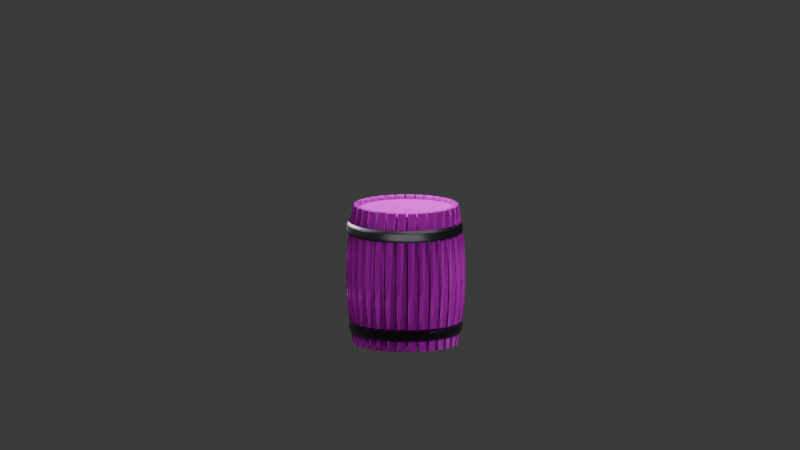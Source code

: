 # Source: Barral.blend  (saved by Blender 4.2.66; exported with 4.5.12 LTS)
import bpy
from mathutils import Matrix  # noqa: F401  (used for matrix-valued properties, if any)

bpy.ops.wm.read_factory_settings(use_empty=True)
scene = bpy.context.scene
scene.name = 'Scene'

# ---- collections
col_collection = bpy.data.collections.new('Collection'); scene.collection.children.link(col_collection)

# ---- images (referenced by path relative to the original .blend; pixels are not part of the script)
import os
ASSET_DIR = os.environ.get("B2B_ASSET_DIR", "")  # directory of the original .blend (textures are referenced by path, not embedded)
HERE = os.path.dirname(os.path.abspath(__file__))  # packed textures are extracted next to this script under _unpacked/

def load_image(name, relpath, width, height, colorspace="sRGB"):
    """Load a texture the original file referenced (path relative to the .blend, or extracted next to this script)."""
    p = next((c for c in (os.path.join(HERE, relpath), os.path.join(ASSET_DIR, relpath)) if relpath and os.path.exists(c)), "")
    if p:
        img = bpy.data.images.load(p, check_existing=True)
        img.name = name
    else:  # same state as the original file: an image datablock whose file is absent (Cycles renders it pink)
        img = bpy.data.images.new(name, width, height)
        img.source = "FILE"
        img.filepath = "//" + (relpath or name)
    img.colorspace_settings.name = colorspace
    return img
img_wood_cabinet_worn_long_disp_16k_png = load_image('wood_cabinet_worn_long_disp_16k.png', 'wood_cabinet_worn_long_disp_4k.png', 1024, 1024, 'Non-Color')
img_wood_cabinet_worn_long_diff_16k_png = load_image('wood_cabinet_worn_long_diff_16k.png', 'wood_cabinet_worn_long_diff_4k.jpg', 1024, 1024, 'sRGB')
img_wood_cabinet_worn_long_rough_16k_png = load_image('wood_cabinet_worn_long_rough_16k.png', 'wood_cabinet_worn_long_rough_4k.exr', 1024, 1024, 'Non-Color')
img_wood_cabinet_worn_long_nor_gl_16k_png = load_image('wood_cabinet_worn_long_nor_gl_16k.png', 'wood_cabinet_worn_long_nor_gl_4k.exr', 1024, 1024, 'Non-Color')
img_rust_coarse_01_disp_16k_png = load_image('rust_coarse_01_disp_16k.png', 'rust_coarse_01_disp_4k.png', 1024, 1024, 'Non-Color')
img_rust_coarse_01_diff_16k_png = load_image('rust_coarse_01_diff_16k.png', 'rust_coarse_01_diff_4k.jpg', 1024, 1024, 'sRGB')
img_rust_coarse_01_rough_16k_png = load_image('rust_coarse_01_rough_16k.png', 'rust_coarse_01_rough_4k.exr', 1024, 1024, 'Non-Color')
img_rust_coarse_01_nor_gl_16k_png = load_image('rust_coarse_01_nor_gl_16k.png', 'rust_coarse_01_nor_gl_4k.exr', 1024, 1024, 'Non-Color')

# ---- materials (node trees are filled in below, after node groups)
mat_wood_cabinet_worn_long = bpy.data.materials.new('wood_cabinet_worn_long')
mat_wood_cabinet_worn_long.displacement_method = 'DISPLACEMENT'
mat_rust_coarse_01 = bpy.data.materials.new('rust_coarse_01')
mat_rust_coarse_01.displacement_method = 'DISPLACEMENT'

# ---- material node trees
mat_wood_cabinet_worn_long.use_nodes = True; mat_wood_cabinet_worn_long.node_tree.nodes.clear()
_N = mat_wood_cabinet_worn_long.node_tree.nodes; _L = mat_wood_cabinet_worn_long.node_tree.links
n0 = _N.new('NodeFrame'); n0.name = 'Frame'; n0.location = (-1307, 97)
n0.label = 'Mapping'
n0.width = 400
n1 = _N.new('NodeFrame'); n1.name = 'Frame.001'; n1.location = (-665, 297)
n1.label = 'Textures'
n1.width = 358
n2 = _N.new('ShaderNodeOutputMaterial'); n2.name = 'Material Output'; n2.location = (513, 220)
n3 = _N.new('ShaderNodeBsdfPrincipled'); n3.name = 'Principled BSDF'; n3.location = (-32, 226)
n3.distribution = 'GGX'
n3.subsurface_method = 'BURLEY'
n3.inputs[3].default_value = 1.45
n3.inputs[27].default_value = (0.0, 0.0, 0.0, 1.0)
n3.inputs[28].default_value = 1.0
n4 = _N.new('ShaderNodeTexImage'); n4.name = 'Image Texture'; n4.location = (88, -880)
n4.label = 'Displacement'
n4.image = img_wood_cabinet_worn_long_disp_16k_png
n5 = _N.new('ShaderNodeTexImage'); n5.name = 'Image Texture.001'; n5.location = (88, -40)
n5.label = 'Base Color'
n5.image = img_wood_cabinet_worn_long_diff_16k_png
n6 = _N.new('ShaderNodeTexImage'); n6.name = 'Image Texture.002'; n6.location = (88, -320)
n6.label = 'Roughness'
n6.image = img_wood_cabinet_worn_long_rough_16k_png
n7 = _N.new('ShaderNodeTexImage'); n7.name = 'Image Texture.003'; n7.location = (88, -600)
n7.label = 'Normal'
n7.image = img_wood_cabinet_worn_long_nor_gl_16k_png
n8 = _N.new('ShaderNodeNormalMap'); n8.name = 'Normal Map'; n8.location = (-277, -303)
n9 = _N.new('ShaderNodeMapping'); n9.name = 'Mapping'; n9.location = (230, -40)
n9.inputs[3].default_value = (1.0, 2.0, 1.0)
n10 = _N.new('NodeReroute'); n10.name = 'Reroute'; n10.location = (38, -582)
n10.width = 16
n10.socket_idname = 'NodeSocketVector'
n11 = _N.new('ShaderNodeTexCoord'); n11.name = 'Texture Coordinate'; n11.location = (30, -40)
n12 = _N.new('ShaderNodeDisplacement'); n12.name = 'Displacement'; n12.location = (-27, -503)
n12.inputs[1].default_value = 0.75
n12.inputs[2].default_value = 0.03
n4.parent = n1
n5.parent = n1
n6.parent = n1
n7.parent = n1
n9.parent = n0
n10.parent = n1
n11.parent = n0
_L.new(n3.outputs[0], n2.inputs[0])
_L.new(n4.outputs[0], n12.inputs[0])
_L.new(n5.outputs[0], n3.inputs[0])
_L.new(n6.outputs[0], n3.inputs[2])
_L.new(n7.outputs[0], n8.inputs[1])
_L.new(n8.outputs[0], n3.inputs[5])
_L.new(n10.outputs[0], n5.inputs[0])
_L.new(n10.outputs[0], n6.inputs[0])
_L.new(n10.outputs[0], n7.inputs[0])
_L.new(n10.outputs[0], n4.inputs[0])
_L.new(n9.outputs[0], n10.inputs[0])
_L.new(n11.outputs[2], n9.inputs[0])
_L.new(n12.outputs[0], n2.inputs[2])
n2.is_active_output = True
mat_rust_coarse_01.use_nodes = True; mat_rust_coarse_01.node_tree.nodes.clear()
_N = mat_rust_coarse_01.node_tree.nodes; _L = mat_rust_coarse_01.node_tree.links
n0 = _N.new('NodeFrame'); n0.name = 'Frame'; n0.location = (-1380, 290)
n0.label = 'Mapping'
n0.width = 400
n1 = _N.new('NodeFrame'); n1.name = 'Frame.001'; n1.location = (-767, 454)
n1.label = 'Textures'
n1.width = 358
n2 = _N.new('ShaderNodeOutputMaterial'); n2.name = 'Material Output'; n2.location = (293, 211)
n3 = _N.new('ShaderNodeMapping'); n3.name = 'Mapping'; n3.location = (230, -40)
n4 = _N.new('ShaderNodeTexCoord'); n4.name = 'Texture Coordinate'; n4.location = (30, -40)
n5 = _N.new('ShaderNodeDisplacement'); n5.name = 'Displacement'; n5.location = (-63, -508)
n5.inputs[1].default_value = 0.53
n5.inputs[2].default_value = 0.05
n6 = _N.new('ShaderNodeTexImage'); n6.name = 'Image Texture'; n6.location = (88, -880)
n6.label = 'Displacement'
n6.image = img_rust_coarse_01_disp_16k_png
n7 = _N.new('ShaderNodeTexImage'); n7.name = 'Image Texture.001'; n7.location = (88, -40)
n7.label = 'Base Color'
n7.image = img_rust_coarse_01_diff_16k_png
n8 = _N.new('ShaderNodeTexImage'); n8.name = 'Image Texture.002'; n8.location = (88, -320)
n8.label = 'Roughness'
n8.image = img_rust_coarse_01_rough_16k_png
n9 = _N.new('ShaderNodeTexImage'); n9.name = 'Image Texture.003'; n9.location = (88, -600)
n9.label = 'Normal'
n9.image = img_rust_coarse_01_nor_gl_16k_png
n10 = _N.new('NodeReroute'); n10.name = 'Reroute'; n10.location = (38, -586)
n10.width = 16
n10.socket_idname = 'NodeSocketVector'
n11 = _N.new('ShaderNodeNormalMap'); n11.name = 'Normal Map'; n11.location = (-357, -109)
n12 = _N.new('ShaderNodeBsdfPrincipled'); n12.name = 'Principled BSDF'; n12.location = (-118, 413)
n12.distribution = 'GGX'
n12.subsurface_method = 'BURLEY'
n12.inputs[1].default_value = 1.0
n12.inputs[3].default_value = 1.45
n12.inputs[27].default_value = (0.0, 0.0, 0.0, 1.0)
n12.inputs[28].default_value = 1.0
n13 = _N.new('ShaderNodeValToRGB'); n13.name = 'Color Ramp'; n13.location = (-398, 409)
while len(n13.color_ramp.elements) > 1: n13.color_ramp.elements.remove(n13.color_ramp.elements[-1])
n13.color_ramp.elements[0].position = 0.0; n13.color_ramp.elements[0].color = (0.0, 0.0, 0.0, 1.0)
_e = n13.color_ramp.elements.new(0.6318); _e.color = (0.3319, 0.321, 0.3799, 1.0)
n3.parent = n0
n4.parent = n0
n6.parent = n1
n7.parent = n1
n8.parent = n1
n9.parent = n1
n10.parent = n1
_L.new(n12.outputs[0], n2.inputs[0])
_L.new(n6.outputs[0], n5.inputs[0])
_L.new(n5.outputs[0], n2.inputs[2])
_L.new(n13.outputs[0], n12.inputs[0])
_L.new(n8.outputs[0], n12.inputs[2])
_L.new(n9.outputs[0], n11.inputs[1])
_L.new(n11.outputs[0], n12.inputs[5])
_L.new(n10.outputs[0], n7.inputs[0])
_L.new(n10.outputs[0], n8.inputs[0])
_L.new(n10.outputs[0], n9.inputs[0])
_L.new(n10.outputs[0], n6.inputs[0])
_L.new(n3.outputs[0], n10.inputs[0])
_L.new(n4.outputs[2], n3.inputs[0])
_L.new(n7.outputs[0], n13.inputs[0])
n2.is_active_output = True

# ---- world
world_world = bpy.data.worlds.new('World'); scene.world = world_world
world_world.use_nodes = True; world_world.node_tree.nodes.clear()
_N = world_world.node_tree.nodes; _L = world_world.node_tree.links
n0 = _N.new('ShaderNodeOutputWorld'); n0.name = 'World Output'; n0.location = (300, 300)
n1 = _N.new('ShaderNodeBackground'); n1.name = 'Background'; n1.location = (10, 300)
n1.inputs[0].default_value = (0.05088, 0.05088, 0.05088, 1.0)
_L.new(n1.outputs[0], n0.inputs[0])
n0.is_active_output = True
world_world.color = (0.05088, 0.05088, 0.05088)
world_world.sun_shadow_jitter_overblur = 0.0

# ---- cameras
cam_camera_010 = bpy.data.cameras.new('Camera.010')
cam_camera_010.type = 'ORTHO'
cam_camera_010.lens = 322.0
cam_camera_010.ortho_scale = 19.4

# ---- lights
light_light = bpy.data.lights.new('Light', 'POINT')
light_light.energy = 1000.0
light_light.shadow_soft_size = 0.1
light_area = bpy.data.lights.new('Area', 'AREA')
light_area.energy = 300.0
light_area.size = 2.15
light_area.size_y = 1.0
light_area_001 = bpy.data.lights.new('Area.001', 'AREA')
light_area_001.energy = 300.0
light_area_001.size = 10.62
light_area_001.size_y = 1.0
light_area_002 = bpy.data.lights.new('Area.002', 'AREA')
light_area_002.energy = 300.0
light_area_002.size = 2.15
light_area_002.size_y = 1.0
light_area_003 = bpy.data.lights.new('Area.003', 'AREA')
light_area_003.energy = 300.0
light_area_003.size = 5.42
light_area_003.size_y = 1.0
light_area_004 = bpy.data.lights.new('Area.004', 'AREA')
light_area_004.energy = 300.0
light_area_004.size = 10.72
light_area_004.size_y = 1.0
light_area_006 = bpy.data.lights.new('Area.006', 'AREA')
light_area_006.energy = 300.0
light_area_006.size = 10.72
light_area_006.size_y = 1.0

# ---- meshes
me_cylinder_001 = bpy.data.meshes.new('Cylinder.001')
me_cylinder_001.from_pydata([(0.7059, 1.056, 0.8456), (0.744, 1.113, 0.4576), (0.2335, 1.164, 1.182), (0.2335, 1.164, -1.182), (0.4551, 1.097, 1.182), (0.4551, 1.097, -1.182), (0.2509, 1.252, 0.8456), (0.2509, 1.252, -0.8456), (0.2643, 1.319, 0.4576), (0.269, 1.343, -2.98e-08), (0.2643, 1.319, -0.4576), (0.4892, 1.179, 0.8456), (0.4892, 1.179, -0.8456), (0.5155, 1.243, 0.4576), (0.5247, 1.265, -2.98e-08), (0.5155, 1.243, -0.4576), (0.004848, 1.193, 1.182), (0.004848, 1.193, -1.182), (0.2354, 1.171, 1.182), (0.2354, 1.171, -1.182), (0.004848, 1.282, 0.8456), (0.004848, 1.282, -0.8456), (0.004848, 1.351, 0.4576), (0.004848, 1.375, -5.96e-08), (0.004848, 1.351, -0.4576), (0.2527, 1.258, 0.8456), (0.2527, 1.258, -0.8456), (0.2661, 1.325, 0.4576), (0.2708, 1.349, -5.96e-08), (0.2661, 1.325, -0.4576), (-0.225, 1.177, 1.182), (-0.225, 1.177, -1.182), (0.005471, 1.2, 1.182), (0.005471, 1.2, -1.182), (-0.2424, 1.264, 0.8456), (-0.2424, 1.264, -0.8456), (-0.2558, 1.331, 0.4576), (-0.2605, 1.355, -8.941e-08), (-0.2558, 1.331, -0.4576), (0.00547, 1.289, 0.8456), (0.00547, 1.289, -0.8456), (0.005471, 1.357, 0.4576), (0.00547, 1.381, -8.941e-08), (0.005471, 1.357, -0.4576), (-0.4473, 1.116, 1.182), (-0.4473, 1.116, -1.182), (-0.2257, 1.183, 1.182), (-0.2257, 1.183, -1.182), (-0.4814, 1.198, 0.8456), (-0.4814, 1.198, -0.8456), (-0.5076, 1.262, 0.4576), (-0.5169, 1.284, -1.192e-07), (-0.5076, 1.262, -0.4576), (-0.243, 1.27, 0.8456), (-0.243, 1.27, -0.8456), (-0.2564, 1.338, 0.4576), (-0.2611, 1.361, -1.192e-07), (-0.2564, 1.338, -0.4576), (-0.6534, 1.013, 1.182), (-0.6534, 1.013, -1.182), (-0.4492, 1.122, 1.182), (-0.4492, 1.122, -1.182), (-0.7029, 1.087, 0.8456), (-0.7029, 1.087, -0.8456), (-0.741, 1.144, 0.4576), (-0.7544, 1.164, -1.49e-07), (-0.741, 1.144, -0.4576), (-0.4832, 1.204, 0.8456), (-0.4832, 1.204, -0.8456), (-0.5095, 1.268, 0.4576), (-0.5187, 1.29, -1.49e-07), (-0.5095, 1.268, -0.4576), (-0.8355, 0.8716, 1.182), (-0.8355, 0.8716, -1.182), (-0.6564, 1.019, 1.182), (-0.6564, 1.019, -1.182), (-0.8984, 0.9345, 0.8456), (-0.8984, 0.9345, -0.8456), (-0.9469, 0.983, 0.4576), (-0.964, 1.0, -1.788e-07), (-0.9469, 0.983, -0.4576), (-0.7059, 1.092, 0.8456), (-0.7059, 1.092, -0.8456), (-0.744, 1.15, 0.4576), (-0.7574, 1.17, -1.788e-07), (-0.744, 1.15, -0.4576), (-0.9864, 0.6974, 1.182), (-0.9864, 0.6974, -1.182), (-0.8395, 0.8765, 1.182), (-0.8395, 0.8765, -1.182), (-1.06, 0.7469, 0.8456), (-1.06, 0.7469, -0.8456), (-1.118, 0.785, 0.4576), (-1.138, 0.7984, -2.086e-07), (-1.118, 0.785, -0.4576), (-0.9024, 0.9394, 0.8456), (-0.9024, 0.9394, -0.8456), (-0.951, 0.988, 0.4576), (-0.968, 1.005, -2.086e-07), (-0.951, 0.988, -0.4576), (-1.101, 0.4972, 1.182), (-1.101, 0.4972, -1.182), (-0.9914, 0.7015, 1.182), (-0.9914, 0.7015, -1.182), (-1.183, 0.5313, 0.8456), (-1.183, 0.5313, -0.8456), (-1.246, 0.5576, 0.4576), (-1.268, 0.5668, -2.384e-07), (-1.246, 0.5576, -0.4576), (-1.065, 0.7509, 0.8456), (-1.065, 0.7509, -0.8456), (-1.122, 0.7891, 0.4576), (-1.143, 0.8025, -2.384e-07), (-1.122, 0.7891, -0.4576), (-1.173, 0.2786, 1.182), (-1.173, 0.2786, -1.182), (-1.106, 0.5002, 1.182), (-1.106, 0.5002, -1.182), (-1.261, 0.2959, 0.8456), (-1.261, 0.2959, -0.8456), (-1.328, 0.3093, 0.4576), (-1.352, 0.314, -2.682e-07), (-1.328, 0.3093, -0.4576), (-1.188, 0.5343, 0.8456), (-1.188, 0.5343, -0.8456), (-1.252, 0.5606, 0.4576), (-1.274, 0.5698, -2.682e-07), (-1.252, 0.5606, -0.4576), (-1.202, 0.04992, 1.182), (-1.202, 0.04992, -1.182), (-1.18, 0.2804, 1.182), (-1.18, 0.2804, -1.182), (-1.291, 0.04992, 0.8456), (-1.291, 0.04992, -0.8456), (-1.36, 0.04992, 0.4576), (-1.384, 0.04992, -2.98e-07), (-1.36, 0.04992, -0.4576), (-1.267, 0.2978, 0.8456), (-1.267, 0.2978, -0.8456), (-1.334, 0.3112, 0.4576), (-1.358, 0.3159, -2.98e-07), (-1.334, 0.3112, -0.4576), (-1.186, -0.18, 1.182), (-1.186, -0.18, -1.182), (-1.209, 0.05055, 1.182), (-1.209, 0.05055, -1.182), (-1.273, -0.1973, 0.8456), (-1.273, -0.1973, -0.8456), (-1.34, -0.2107, 0.4576), (-1.364, -0.2154, -3.278e-07), (-1.34, -0.2107, -0.4576), (-1.298, 0.05055, 0.8456), (-1.298, 0.05055, -0.8456), (-1.366, 0.05055, 0.4576), (-1.39, 0.05055, -3.278e-07), (-1.366, 0.05055, -0.4576), (-1.125, -0.4022, 1.182), (-1.125, -0.4022, -1.182), (-1.192, -0.1806, 1.182), (-1.192, -0.1806, -1.182), (-1.207, -0.4363, 0.8456), (-1.207, -0.4363, -0.8456), (-1.271, -0.4626, 0.4576), (-1.293, -0.4718, -3.576e-07), (-1.271, -0.4626, -0.4576), (-1.279, -0.1979, 0.8456), (-1.279, -0.1979, -0.8456), (-1.347, -0.2113, 0.4576), (-1.37, -0.216, -3.576e-07), (-1.347, -0.2113, -0.4576), (-1.022, -0.6083, 1.182), (-1.022, -0.6083, -1.182), (-1.131, -0.4041, 1.182), (-1.131, -0.4041, -1.182), (-1.096, -0.6578, 0.8456), (-1.096, -0.6578, -0.8456), (-1.153, -0.6959, 0.4576), (-1.173, -0.7093, -3.874e-07), (-1.153, -0.6959, -0.4576), (-1.213, -0.4381, 0.8456), (-1.213, -0.4381, -0.8456), (-1.277, -0.4644, 0.4576), (-1.299, -0.4736, -3.874e-07), (-1.277, -0.4644, -0.4576), (-0.8805, -0.7904, 1.182), (-0.8805, -0.7904, -1.182), (-1.027, -0.6114, 1.182), (-1.027, -0.6114, -1.182), (-0.9435, -0.8533, 0.8456), (-0.9435, -0.8533, -0.8456), (-0.992, -0.9019, 0.4576), (-1.009, -0.9189, -4.172e-07), (-0.992, -0.9019, -0.4576), (-1.101, -0.6608, 0.8456), (-1.101, -0.6608, -0.8456), (-1.159, -0.6989, 0.4576), (-1.179, -0.7123, -4.172e-07), (-1.159, -0.6989, -0.4576), (-0.7064, -0.9414, 1.182), (-0.7064, -0.9414, -1.182), (-0.8855, -0.7944, 1.182), (-0.8855, -0.7944, -1.182), (-0.7559, -1.015, 0.8456), (-0.7559, -1.015, -0.8456), (-0.794, -1.072, 0.4576), (-0.8074, -1.093, -4.47e-07), (-0.794, -1.072, -0.4576), (-0.9484, -0.8574, 0.8456), (-0.9484, -0.8574, -0.8456), (-0.997, -0.9059, 0.4576), (-1.014, -0.923, -4.47e-07), (-0.997, -0.9059, -0.4576), (-0.5062, -1.055, 1.182), (-0.5062, -1.055, -1.182), (-0.7105, -0.9463, 1.182), (-0.7105, -0.9463, -1.182), (-0.5403, -1.138, 0.8456), (-0.5403, -1.138, -0.8456), (-0.5665, -1.201, 0.4576), (-0.5758, -1.223, -4.768e-07), (-0.5665, -1.201, -0.4576), (-0.7599, -1.02, 0.8456), (-0.7599, -1.02, -0.8456), (-0.7981, -1.077, 0.4576), (-0.8115, -1.097, -4.768e-07), (-0.7981, -1.077, -0.4576), (-0.2876, -1.128, 1.182), (-0.2876, -1.128, -1.182), (-0.5092, -1.061, 1.182), (-0.5092, -1.061, -1.182), (-0.3049, -1.216, 0.8456), (-0.3049, -1.216, -0.8456), (-0.3183, -1.283, 0.4576), (-0.323, -1.307, -5.066e-07), (-0.3183, -1.283, -0.4576), (-0.5433, -1.143, 0.8456), (-0.5433, -1.143, -0.8456), (-0.5695, -1.207, 0.4576), (-0.5788, -1.229, -5.066e-07), (-0.5695, -1.207, -0.4576), (-0.05891, -1.157, 1.182), (-0.05891, -1.157, -1.182), (-0.2894, -1.134, 1.182), (-0.2894, -1.134, -1.182), (-0.05891, -1.246, 0.8456), (-0.05891, -1.246, -0.8456), (-0.05891, -1.315, 0.4576), (-0.05891, -1.339, -5.364e-07), (-0.05891, -1.315, -0.4576), (-0.3068, -1.222, 0.8456), (-0.3068, -1.222, -0.8456), (-0.3202, -1.289, 0.4576), (-0.3249, -1.313, -5.364e-07), (-0.3202, -1.289, -0.4576), (0.171, -1.141, 1.182), (0.171, -1.141, -1.182), (-0.05953, -1.163, 1.182), (-0.05953, -1.163, -1.182), (0.1883, -1.228, 0.8456), (0.1883, -1.228, -0.8456), (0.2017, -1.295, 0.4576), (0.2064, -1.319, -5.662e-07), (0.2017, -1.295, -0.4576), (-0.05953, -1.252, 0.8456), (-0.05953, -1.252, -0.8456), (-0.05953, -1.321, 0.4576), (-0.05953, -1.345, -5.662e-07), (-0.05953, -1.321, -0.4576), (0.3932, -1.08, 1.182), (0.3932, -1.08, -1.182), (0.1716, -1.147, 1.182), (0.1716, -1.147, -1.182), (0.4273, -1.162, 0.8456), (0.4273, -1.162, -0.8456), (0.4536, -1.226, 0.4576), (0.4628, -1.248, -5.96e-07), (0.4536, -1.226, -0.4576), (0.189, -1.234, 0.8456), (0.189, -1.234, -0.8456), (0.2024, -1.302, 0.4576), (0.2071, -1.325, -5.96e-07), (0.2024, -1.302, -0.4576), (0.5994, -0.9768, 1.182), (0.5994, -0.9768, -1.182), (0.3951, -1.086, 1.182), (0.3951, -1.086, -1.182), (0.6488, -1.051, 0.8456), (0.6488, -1.051, -0.8456), (0.687, -1.108, 0.4576), (0.7003, -1.128, -6.258e-07), (0.687, -1.108, -0.4576), (0.4291, -1.168, 0.8456), (0.4291, -1.168, -0.8456), (0.4554, -1.232, 0.4576), (0.4647, -1.254, -6.258e-07), (0.4554, -1.232, -0.4576), (0.7814, -0.8355, 1.182), (0.7814, -0.8355, -1.182), (0.6024, -0.9824, 1.182), (0.6024, -0.9824, -1.182), (0.8443, -0.8984, 0.8456), (0.8443, -0.8984, -0.8456), (0.8929, -0.947, 0.4576), (0.9099, -0.964, -6.557e-07), (0.8929, -0.947, -0.4576), (0.6518, -1.056, 0.8456), (0.6518, -1.056, -0.8456), (0.69, -1.113, 0.4576), (0.7034, -1.134, -6.557e-07), (0.69, -1.113, -0.4576), (0.9324, -0.6614, 1.182), (0.9324, -0.6614, -1.182), (0.7855, -0.8404, 1.182), (0.7855, -0.8404, -1.182), (1.006, -0.7108, 0.8456), (1.006, -0.7108, -0.8456), (1.063, -0.7489, 0.4576), (1.084, -0.7623, -6.855e-07), (1.063, -0.7489, -0.4576), (0.8484, -0.9033, 0.8456), (0.8484, -0.9033, -0.8456), (0.8969, -0.9519, 0.4576), (0.914, -0.9689, -6.855e-07), (0.8969, -0.9519, -0.4576), (1.046, -0.4611, 1.182), (1.046, -0.4611, -1.182), (0.9373, -0.6654, 1.182), (0.9373, -0.6654, -1.182), (1.129, -0.4952, 0.8456), (1.129, -0.4952, -0.8456), (1.192, -0.5215, 0.4576), (1.214, -0.5307, -7.153e-07), (1.192, -0.5215, -0.4576), (1.011, -0.7148, 0.8456), (1.011, -0.7148, -0.8456), (1.068, -0.753, 0.4576), (1.088, -0.7664, -7.153e-07), (1.068, -0.753, -0.4576), (1.119, -0.2425, 1.182), (1.119, -0.2425, -1.182), (1.052, -0.4641, 1.182), (1.052, -0.4641, -1.182), (1.207, -0.2598, 0.8456), (1.207, -0.2598, -0.8456), (1.274, -0.2732, 0.4576), (1.298, -0.2779, -7.451e-07), (1.274, -0.2732, -0.4576), (1.134, -0.4982, 0.8456), (1.134, -0.4982, -0.8456), (1.198, -0.5245, 0.4576), (1.22, -0.5337, -7.451e-07), (1.198, -0.5245, -0.4576), (1.148, -0.01383, 1.182), (1.148, -0.01383, -1.182), (1.125, -0.2443, 1.182), (1.125, -0.2443, -1.182), (1.237, -0.01383, 0.8456), (1.237, -0.01383, -0.8456), (1.306, -0.01383, 0.4576), (1.33, -0.01383, -7.749e-07), (1.306, -0.01383, -0.4576), (1.213, -0.2617, 0.8456), (1.213, -0.2617, -0.8456), (1.28, -0.2751, 0.4576), (1.304, -0.2798, -7.749e-07), (1.28, -0.2751, -0.4576), (1.132, 0.216, 1.182), (1.132, 0.216, -1.182), (1.154, -0.01445, 1.182), (1.154, -0.01445, -1.182), (1.219, 0.2334, 0.8456), (1.219, 0.2334, -0.8456), (1.286, 0.2468, 0.4576), (1.31, 0.2515, -8.047e-07), (1.286, 0.2468, -0.4576), (1.243, -0.01445, 0.8456), (1.243, -0.01445, -0.8456), (1.312, -0.01445, 0.4576), (1.336, -0.01445, -8.047e-07), (1.312, -0.01445, -0.4576), (1.071, 0.4383, 1.182), (1.071, 0.4383, -1.182), (1.138, 0.2167, 1.182), (1.138, 0.2167, -1.182), (1.153, 0.4724, 0.8456), (1.153, 0.4724, -0.8456), (1.217, 0.4987, 0.4576), (1.239, 0.5079, -8.345e-07), (1.217, 0.4987, -0.4576), (1.225, 0.234, 0.8456), (1.225, 0.234, -0.8456), (1.293, 0.2474, 0.4576), (1.316, 0.2521, -8.345e-07), (1.293, 0.2474, -0.4576), (0.9678, 0.6444, 1.182), (0.9678, 0.6444, -1.182), (1.077, 0.4402, 1.182), (1.077, 0.4402, -1.182), (1.042, 0.6939, 0.8456), (1.042, 0.6939, -0.8456), (1.099, 0.732, 0.4576), (1.119, 0.7454, -8.643e-07), (1.099, 0.732, -0.4576), (1.159, 0.4742, 0.8456), (1.159, 0.4742, -0.8456), (1.223, 0.5005, 0.4576), (1.245, 0.5097, -8.643e-07), (1.223, 0.5005, -0.4576), (0.8265, 0.8265, 1.182), (0.8265, 0.8265, -1.182), (0.9734, 0.6474, 1.182), (0.9734, 0.6474, -1.182), (0.8894, 0.8894, 0.8456), (0.8894, 0.8894, -0.8456), (0.938, 0.938, 0.4576), (0.955, 0.955, -8.941e-07), (0.938, 0.938, -0.4576), (1.047, 0.6969, 0.8456), (1.047, 0.6969, -0.8456), (1.105, 0.735, 0.4576), (1.125, 0.7484, -8.941e-07), (1.105, 0.735, -0.4576), (0.6524, 0.9775, 1.182), (0.6524, 0.9775, -1.182), (0.8314, 0.8305, 1.182), (0.8314, 0.8305, -1.182), (0.7018, 1.051, 0.8456), (0.7018, 1.051, -0.8456), (0.74, 1.109, 0.4576), (0.7534, 1.129, -9.239e-07), (0.74, 1.109, -0.4576), (0.8943, 0.8934, 0.8456), (0.8943, 0.8934, -0.8456), (0.9429, 0.942, 0.4576), (0.9599, 0.9591, -9.239e-07), (0.9429, 0.942, -0.4576), (0.6524, 0.9775, 1.182), (0.6524, 0.9775, -1.182), (0.8314, 0.8305, 1.182), (0.8314, 0.8305, -1.182), (0.7018, 1.051, 0.8456), (0.7018, 1.051, -0.8456), (0.74, 1.109, 0.4576), (0.7534, 1.129, -9.239e-07), (0.74, 1.109, -0.4576), (0.8943, 0.8934, 0.8456), (0.8943, 0.8934, -0.8456), (0.9429, 0.942, 0.4576), (0.9599, 0.9591, -9.239e-07), (0.9429, 0.942, -0.4576), (0.7263, 1.14, -0.4576), (0.7356, 1.162, -6.521e-08), (0.7263, 1.14, 0.4576), (0.7001, 1.077, -0.8456), (0.7001, 1.077, 0.8456), (0.4751, 1.216, -0.4576), (0.4798, 1.24, -6.521e-08), (0.4751, 1.216, 0.4576), (0.4617, 1.149, -0.8456), (0.4617, 1.149, 0.8456), (0.666, 0.9943, -1.182), (0.666, 0.9943, 1.182), (0.4444, 1.062, -1.182), (0.4444, 1.062, 1.182), (0.01379, 1.028, -0.2446), (-0.1813, 1.009, -0.2446), (-0.3689, 0.9516, -0.2446), (-0.5418, 0.8592, -0.2446), (-0.6933, 0.7349, -0.2446), (-0.8177, 0.5833, -0.2446), (-0.9101, 0.4104, -0.2446), (-0.967, 0.2228, -0.2446), (-0.9862, 0.02775, -0.2446), (-0.967, -0.1673, -0.2446), (-0.9101, -0.3549, -0.2446), (-0.8177, -0.5278, -0.2446), (-0.6933, -0.6794, -0.2446), (-0.5418, -0.8037, -0.2446), (-0.3689, -0.8961, -0.2446), (-0.1813, -0.953, -0.2446), (0.01379, -0.9722, -0.2446), (0.2089, -0.953, -0.2446), (0.3965, -0.8961, -0.2446), (0.5694, -0.8037, -0.2446), (0.7209, -0.6794, -0.2446), (0.8453, -0.5278, -0.2446), (0.9377, -0.3549, -0.2446), (0.9946, -0.1673, -0.2446), (1.014, 0.02775, -0.2446), (0.9946, 0.2228, -0.2446), (0.9377, 0.4104, -0.2446), (0.8453, 0.5833, -0.2446), (0.7209, 0.7349, -0.2446), (0.5694, 0.8592, -0.2446), (0.3965, 0.9516, -0.2446), (0.2089, 1.009, -0.2446), (0.01379, 1.028, -0.2446), (-0.1813, 1.009, -0.2446), (-0.3689, 0.9516, -0.2446), (-0.5418, 0.8592, -0.2446), (-0.6933, 0.7349, -0.2446), (-0.8177, 0.5833, -0.2446), (-0.9101, 0.4104, -0.2446), (-0.967, 0.2228, -0.2446), (-0.9862, 0.02775, -0.2446), (-0.967, -0.1673, -0.2446), (-0.9101, -0.3549, -0.2446), (-0.8177, -0.5278, -0.2446), (-0.6933, -0.6794, -0.2446), (-0.5418, -0.8037, -0.2446), (-0.3689, -0.8961, -0.2446), (-0.1813, -0.953, -0.2446), (0.01379, -0.9722, -0.2446), (0.2089, -0.953, -0.2446), (0.3965, -0.8961, -0.2446), (0.5694, -0.8037, -0.2446), (0.7209, -0.6794, -0.2446), (0.8453, -0.5278, -0.2446), (0.9377, -0.3549, -0.2446), (0.9946, -0.1673, -0.2446), (1.014, 0.02775, -0.2446), (0.9946, 0.2228, -0.2446), (0.9377, 0.4104, -0.2446), (0.8453, 0.5833, -0.2446), (0.7209, 0.7349, -0.2446), (0.5694, 0.8592, -0.2446), (0.3965, 0.9516, -0.2446), (0.2089, 1.009, -0.2446)], [(0, 1), (465, 464), (466, 465), (467, 466), (468, 467), (469, 468), (470, 469), (471, 470), (472, 471), (473, 472), (474, 473), (475, 474), (476, 475), (477, 476), (478, 477), (479, 478), (480, 479), (481, 480), (482, 481), (483, 482), (484, 483), (485, 484), (486, 485), (487, 486), (488, 487), (489, 488), (490, 489), (491, 490), (492, 491), (493, 492), (494, 493), (495, 494), (464, 495), (497, 496), (498, 497), (499, 498), (500, 499), (501, 500), (502, 501), (503, 502), (504, 503), (505, 504), (506, 505), (507, 506), (508, 507), (509, 508), (510, 509), (511, 510), (512, 511), (513, 512), (514, 513), (515, 514), (516, 515), (517, 516), (518, 517), (519, 518), (520, 519), (521, 520), (522, 521), (523, 522), (524, 523), (525, 524), (526, 525), (527, 526), (496, 527)], [(2, 4, 11, 13, 14, 15, 12, 5, 3, 7, 10, 9, 8, 6), (16, 18, 25, 27, 28, 29, 26, 19, 17, 21, 24, 23, 22, 20), (30, 32, 39, 41, 42, 43, 40, 33, 31, 35, 38, 37, 36, 34), (44, 46, 53, 55, 56, 57, 54, 47, 45, 49, 52, 51, 50, 48), (58, 60, 67, 69, 70, 71, 68, 61, 59, 63, 66, 65, 64, 62), (72, 74, 81, 83, 84, 85, 82, 75, 73, 77, 80, 79, 78, 76), (86, 88, 95, 97, 98, 99, 96, 89, 87, 91, 94, 93, 92, 90), (100, 102, 109, 111, 112, 113, 110, 103, 101, 105, 108, 107, 106, 104), (114, 116, 123, 125, 126, 127, 124, 117, 115, 119, 122, 121, 120, 118), (128, 130, 137, 139, 140, 141, 138, 131, 129, 133, 136, 135, 134, 132), (142, 144, 151, 153, 154, 155, 152, 145, 143, 147, 150, 149, 148, 146), (156, 158, 165, 167, 168, 169, 166, 159, 157, 161, 164, 163, 162, 160), (170, 172, 179, 181, 182, 183, 180, 173, 171, 175, 178, 177, 176, 174), (184, 186, 193, 195, 196, 197, 194, 187, 185, 189, 192, 191, 190, 188), (198, 200, 207, 209, 210, 211, 208, 201, 199, 203, 206, 205, 204, 202), (212, 214, 221, 223, 224, 225, 222, 215, 213, 217, 220, 219, 218, 216), (226, 228, 235, 237, 238, 239, 236, 229, 227, 231, 234, 233, 232, 230), (240, 242, 249, 251, 252, 253, 250, 243, 241, 245, 248, 247, 246, 244), (254, 256, 263, 265, 266, 267, 264, 257, 255, 259, 262, 261, 260, 258), (268, 270, 277, 279, 280, 281, 278, 271, 269, 273, 276, 275, 274, 272), (282, 284, 291, 293, 294, 295, 292, 285, 283, 287, 290, 289, 288, 286), (296, 298, 305, 307, 308, 309, 306, 299, 297, 301, 304, 303, 302, 300), (310, 312, 319, 321, 322, 323, 320, 313, 311, 315, 318, 317, 316, 314), (324, 326, 333, 335, 336, 337, 334, 327, 325, 329, 332, 331, 330, 328), (338, 340, 347, 349, 350, 351, 348, 341, 339, 343, 346, 345, 344, 342), (352, 354, 361, 363, 364, 365, 362, 355, 353, 357, 360, 359, 358, 356), (366, 368, 375, 377, 378, 379, 376, 369, 367, 371, 374, 373, 372, 370), (380, 382, 389, 391, 392, 393, 390, 383, 381, 385, 388, 387, 386, 384), (394, 396, 403, 405, 406, 407, 404, 397, 395, 399, 402, 401, 400, 398), (408, 410, 417, 419, 420, 421, 418, 411, 409, 413, 416, 415, 414, 412), (422, 424, 431, 433, 434, 435, 432, 425, 423, 427, 430, 429, 428, 426), (436, 438, 445, 447, 448, 449, 446, 439, 437, 441, 444, 443, 442, 440), (463, 461, 454, 452, 451, 450, 453, 460, 462, 458, 455, 456, 457, 459)])
me_cylinder_001.polygons.foreach_set('use_smooth', [1, 1, 1, 1, 1, 1, 1, 1, 1, 1, 1, 1, 1, 1, 1, 1, 1, 1, 1, 1, 1, 1, 1, 1, 1, 1, 1, 1, 1, 1, 0, 1, 1])
_uv = me_cylinder_001.uv_layers.new(name='UVMap')
_uv.uv.foreach_set('vector', [0.6582, 0.02827, 0.4062, 0.5, 0.4062, 0.5711, 0.4062, 0.6514, 0.4062, 0.75, 0.4063, 0.8486, 0.4062, 0.9289, 0.1167, 0.05045, 0.4375, 1.0, 0.4375, 0.9289, 0.4375, 0.8486, 0.4375, 0.75, 0.4375, 0.6514, 0.4375, 0.5711, 0.6582, 0.02827, 0.4062, 0.5, 0.4062, 0.5711, 0.4062, 0.6514, 0.4062, 0.75, 0.4063, 0.8486, 0.4062, 0.9289, 0.1167, 0.05045, 0.4375, 1.0, 0.4375, 0.9289, 0.4375, 0.8486, 0.4375, 0.75, 0.4375, 0.6514, 0.4375, 0.5711, 0.6582, 0.02827, 0.4062, 0.5, 0.4062, 0.5711, 0.4062, 0.6514, 0.4062, 0.75, 0.4063, 0.8486, 0.4062, 0.9289, 0.1167, 0.05045, 0.4375, 1.0, 0.4375, 0.9289, 0.4375, 0.8486, 0.4375, 0.75, 0.4375, 0.6514, 0.4375, 0.5711, 0.6582, 0.02827, 0.4062, 0.5, 0.4062, 0.5711, 0.4062, 0.6514, 0.4062, 0.75, 0.4063, 0.8486, 0.4062, 0.9289, 0.1167, 0.05045, 0.4375, 1.0, 0.4375, 0.9289, 0.4375, 0.8486, 0.4375, 0.75, 0.4375, 0.6514, 0.4375, 0.5711, 0.6582, 0.02827, 0.4062, 0.5, 0.4062, 0.5711, 0.4062, 0.6514, 0.4062, 0.75, 0.4063, 0.8486, 0.4062, 0.9289, 0.1167, 0.05045, 0.4375, 1.0, 0.4375, 0.9289, 0.4375, 0.8486, 0.4375, 0.75, 0.4375, 0.6514, 0.4375, 0.5711, 0.6582, 0.02827, 0.4062, 0.5, 0.4062, 0.5711, 0.4062, 0.6514, 0.4062, 0.75, 0.4063, 0.8486, 0.4062, 0.9289, 0.1167, 0.05045, 0.4375, 1.0, 0.4375, 0.9289, 0.4375, 0.8486, 0.4375, 0.75, 0.4375, 0.6514, 0.4375, 0.5711, 0.6582, 0.02827, 0.4062, 0.5, 0.4062, 0.5711, 0.4062, 0.6514, 0.4062, 0.75, 0.4063, 0.8486, 0.4062, 0.9289, 0.1167, 0.05045, 0.4375, 1.0, 0.4375, 0.9289, 0.4375, 0.8486, 0.4375, 0.75, 0.4375, 0.6514, 0.4375, 0.5711, 0.6582, 0.02827, 0.4062, 0.5, 0.4062, 0.5711, 0.4062, 0.6514, 0.4062, 0.75, 0.4063, 0.8486, 0.4062, 0.9289, 0.1167, 0.05045, 0.4375, 1.0, 0.4375, 0.9289, 0.4375, 0.8486, 0.4375, 0.75, 0.4375, 0.6514, 0.4375, 0.5711, 0.6582, 0.02827, 0.4062, 0.5, 0.4062, 0.5711, 0.4062, 0.6514, 0.4062, 0.75, 0.4063, 0.8486, 0.4062, 0.9289, 0.1167, 0.05045, 0.4375, 1.0, 0.4375, 0.9289, 0.4375, 0.8486, 0.4375, 0.75, 0.4375, 0.6514, 0.4375, 0.5711, 0.6582, 0.02827, 0.4062, 0.5, 0.4062, 0.5711, 0.4062, 0.6514, 0.4062, 0.75, 0.4063, 0.8486, 0.4062, 0.9289, 0.1167, 0.05045, 0.4375, 1.0, 0.4375, 0.9289, 0.4375, 0.8486, 0.4375, 0.75, 0.4375, 0.6514, 0.4375, 0.5711, 0.6582, 0.02827, 0.4062, 0.5, 0.4062, 0.5711, 0.4062, 0.6514, 0.4062, 0.75, 0.4063, 0.8486, 0.4062, 0.9289, 0.1167, 0.05045, 0.4375, 1.0, 0.4375, 0.9289, 0.4375, 0.8486, 0.4375, 0.75, 0.4375, 0.6514, 0.4375, 0.5711, 0.6582, 0.02827, 0.4062, 0.5, 0.4062, 0.5711, 0.4062, 0.6514, 0.4062, 0.75, 0.4063, 0.8486, 0.4062, 0.9289, 0.1167, 0.05045, 0.4375, 1.0, 0.4375, 0.9289, 0.4375, 0.8486, 0.4375, 0.75, 0.4375, 0.6514, 0.4375, 0.5711, 0.6582, 0.02827, 0.4062, 0.5, 0.4062, 0.5711, 0.4062, 0.6514, 0.4062, 0.75, 0.4063, 0.8486, 0.4062, 0.9289, 0.1167, 0.05045, 0.4375, 1.0, 0.4375, 0.9289, 0.4375, 0.8486, 0.4375, 0.75, 0.4375, 0.6514, 0.4375, 0.5711, 0.6582, 0.02827, 0.4062, 0.5, 0.4062, 0.5711, 0.4062, 0.6514, 0.4062, 0.75, 0.4063, 0.8486, 0.4062, 0.9289, 0.1167, 0.05045, 0.4375, 1.0, 0.4375, 0.9289, 0.4375, 0.8486, 0.4375, 0.75, 0.4375, 0.6514, 0.4375, 0.5711, 0.6582, 0.02827, 0.4062, 0.5, 0.4062, 0.5711, 0.4062, 0.6514, 0.4062, 0.75, 0.4063, 0.8486, 0.4062, 0.9289, 0.1167, 0.05045, 0.4375, 1.0, 0.4375, 0.9289, 0.4375, 0.8486, 0.4375, 0.75, 0.4375, 0.6514, 0.4375, 0.5711, 0.6582, 0.02827, 0.4062, 0.5, 0.4062, 0.5711, 0.4062, 0.6514, 0.4062, 0.75, 0.4063, 0.8486, 0.4062, 0.9289, 0.1167, 0.05045, 0.4375, 1.0, 0.4375, 0.9289, 0.4375, 0.8486, 0.4375, 0.75, 0.4375, 0.6514, 0.4375, 0.5711, 0.6582, 0.02827, 0.4062, 0.5, 0.4062, 0.5711, 0.4062, 0.6514, 0.4062, 0.75, 0.4063, 0.8486, 0.4062, 0.9289, 0.1167, 0.05045, 0.4375, 1.0, 0.4375, 0.9289, 0.4375, 0.8486, 0.4375, 0.75, 0.4375, 0.6514, 0.4375, 0.5711, 0.6582, 0.02827, 0.4062, 0.5, 0.4062, 0.5711, 0.4062, 0.6514, 0.4062, 0.75, 0.4063, 0.8486, 0.4062, 0.9289, 0.1167, 0.05045, 0.4375, 1.0, 0.4375, 0.9289, 0.4375, 0.8486, 0.4375, 0.75, 0.4375, 0.6514, 0.4375, 0.5711, 0.6582, 0.02827, 0.4062, 0.5, 0.4062, 0.5711, 0.4062, 0.6514, 0.4062, 0.75, 0.4063, 0.8486, 0.4062, 0.9289, 0.1167, 0.05045, 0.4375, 1.0, 0.4375, 0.9289, 0.4375, 0.8486, 0.4375, 0.75, 0.4375, 0.6514, 0.4375, 0.5711, 0.6582, 0.02827, 0.4062, 0.5, 0.4062, 0.5711, 0.4062, 0.6514, 0.4062, 0.75, 0.4063, 0.8486, 0.4062, 0.9289, 0.1167, 0.05045, 0.4375, 1.0, 0.4375, 0.9289, 0.4375, 0.8486, 0.4375, 0.75, 0.4375, 0.6514, 0.4375, 0.5711, 0.6582, 0.02827, 0.4062, 0.5, 0.4062, 0.5711, 0.4062, 0.6514, 0.4062, 0.75, 0.4063, 0.8486, 0.4062, 0.9289, 0.1167, 0.05045, 0.4375, 1.0, 0.4375, 0.9289, 0.4375, 0.8486, 0.4375, 0.75, 0.4375, 0.6514, 0.4375, 0.5711, 0.6582, 0.02827, 0.4062, 0.5, 0.4062, 0.5711, 0.4062, 0.6514, 0.4062, 0.75, 0.4063, 0.8486, 0.4062, 0.9289, 0.1167, 0.05045, 0.4375, 1.0, 0.4375, 0.9289, 0.4375, 0.8486, 0.4375, 0.75, 0.4375, 0.6514, 0.4375, 0.5711, 0.6582, 0.02827, 0.4062, 0.5, 0.4062, 0.5711, 0.4062, 0.6514, 0.4062, 0.75, 0.4063, 0.8486, 0.4062, 0.9289, 0.1167, 0.05045, 0.4375, 1.0, 0.4375, 0.9289, 0.4375, 0.8486, 0.4375, 0.75, 0.4375, 0.6514, 0.4375, 0.5711, 0.6582, 0.02827, 0.4062, 0.5, 0.4062, 0.5711, 0.4062, 0.6514, 0.4062, 0.75, 0.4063, 0.8486, 0.4062, 0.9289, 0.1167, 0.05045, 0.4375, 1.0, 0.4375, 0.9289, 0.4375, 0.8486, 0.4375, 0.75, 0.4375, 0.6514, 0.4375, 0.5711, 0.6582, 0.02827, 0.4062, 0.5, 0.4062, 0.5711, 0.4062, 0.6514, 0.4062, 0.75, 0.4063, 0.8486, 0.4062, 0.9289, 0.1167, 0.05045, 0.4375, 1.0, 0.4375, 0.9289, 0.4375, 0.8486, 0.4375, 0.75, 0.4375, 0.6514, 0.4375, 0.5711, 0.6582, 0.02827, 0.4062, 0.5, 0.4062, 0.5711, 0.4062, 0.6514, 0.4062, 0.75, 0.4063, 0.8486, 0.4062, 0.9289, 0.1167, 0.05045, 0.4375, 1.0, 0.4375, 0.9289, 0.4375, 0.8486, 0.4375, 0.75, 0.4375, 0.6514, 0.4375, 0.5711, 0.6582, 0.02827, 0.4062, 0.5, 0.4062, 0.5711, 0.4062, 0.6514, 0.4062, 0.75, 0.4063, 0.8486, 0.4062, 0.9289, 0.1167, 0.05045, 0.4375, 1.0, 0.4375, 0.9289, 0.4375, 0.8486, 0.4375, 0.75, 0.4375, 0.6514, 0.4375, 0.5711, 0.6582, 0.02827, 0.4062, 0.5, 0.4062, 0.5711, 0.4062, 0.6514, 0.4062, 0.75, 0.4063, 0.8486, 0.4062, 0.9289, 0.1167, 0.05045, 0.4375, 1.0, 0.4375, 0.9289, 0.4375, 0.8486, 0.4375, 0.75, 0.4375, 0.6514, 0.4375, 0.5711, 0.6582, 0.02827, 0.4062, 0.5, 0.4062, 0.5711, 0.4062, 0.6514, 0.4062, 0.75, 0.4063, 0.8486, 0.4062, 0.9289, 0.1167, 0.05045, 0.4375, 1.0, 0.4375, 0.9289, 0.4375, 0.8486, 0.4375, 0.75, 0.4375, 0.6514, 0.4375, 0.5711, 0.6582, 0.02827, 0.4062, 0.5, 0.4062, 0.5711, 0.4062, 0.6514, 0.4062, 0.75, 0.4063, 0.8486, 0.4062, 0.9289, 0.1167, 0.05045, 0.4375, 1.0, 0.4375, 0.9289, 0.4375, 0.8486, 0.4375, 0.75, 0.4375, 0.6514, 0.4375, 0.5711, 0.6582, 0.02827, 0.4062, 0.5, 0.4062, 0.5711, 0.4062, 0.6514, 0.4062, 0.75, 0.4063, 0.8486, 0.4062, 0.9289, 0.1167, 0.05045, 0.4375, 1.0, 0.4375, 0.9289, 0.4375, 0.8486, 0.4375, 0.75, 0.4375, 0.6514, 0.4375, 0.5711, 0.6582, 0.02827, 0.4062, 0.5, 0.4062, 0.5711, 0.4062, 0.6514, 0.4062, 0.75, 0.4063, 0.8486, 0.4062, 0.9289, 0.1167, 0.05045, 0.4375, 1.0, 0.4375, 0.9289, 0.4375, 0.8486, 0.4375, 0.75, 0.4375, 0.6514, 0.4375, 0.5711, 0.6582, 0.02827, 0.4062, 0.5, 0.4062, 0.5711, 0.4062, 0.6514, 0.4062, 0.75, 0.4063, 0.8486, 0.4062, 0.9289, 0.1167, 0.05045, 0.4375, 1.0, 0.4375, 0.9289, 0.4375, 0.8486, 0.4375, 0.75, 0.4375, 0.6514, 0.4375, 0.5711])
me_cylinder_001.materials.append(mat_wood_cabinet_worn_long)
me_cylinder_001.update()
me_circle_004 = bpy.data.meshes.new('Circle.004')
me_circle_004.from_pydata([(-0.02702, 1.34, 1.184), (-0.2937, 1.313, 1.184), (-0.5502, 1.236, 1.184), (-0.7865, 1.109, 1.184), (-0.9937, 0.9392, 1.184), (-1.164, 0.732, 1.184), (-1.29, 0.4957, 1.184), (-1.368, 0.2393, 1.184), (-1.394, -0.02744, 1.184), (-1.368, -0.2941, 1.184), (-1.29, -0.5506, 1.184), (-1.164, -0.7869, 1.184), (-0.9936, -0.994, 1.184), (-0.7864, -1.164, 1.184), (-0.5501, -1.29, 1.184), (-0.2937, -1.368, 1.184), (-0.02697, -1.394, 1.184), (0.2397, -1.368, 1.184), (0.4961, -1.29, 1.184), (0.7325, -1.164, 1.184), (0.9396, -0.9939, 1.184), (1.11, -0.7868, 1.184), (1.236, -0.5505, 1.184), (1.314, -0.2941, 1.184), (1.34, -0.02739, 1.184), (1.314, 0.2393, 1.184), (1.236, 0.4957, 1.184), (1.11, 0.732, 1.184), (0.9396, 0.9392, 1.184), (0.7325, 1.109, 1.184), (0.4961, 1.236, 1.184), (0.2397, 1.313, 1.184), (-0.03148, 1.335, 0.8852), (-0.2947, 1.309, 0.8852), (-0.5479, 1.233, 0.8852), (-0.7812, 1.108, 0.8852), (-0.9857, 0.9401, 0.8852), (-1.153, 0.7356, 0.8852), (-1.278, 0.5023, 0.8852), (-1.355, 0.2492, 0.8852), (-1.381, -0.0141, 0.8852), (-1.355, -0.2774, 0.8852), (-1.278, -0.5305, 0.8852), (-1.153, -0.7638, 0.8852), (-0.9857, -0.9683, 0.8852), (-0.7812, -1.136, 0.8852), (-0.5479, -1.261, 0.8852), (-0.2948, -1.338, 0.8852), (-0.0315, -1.364, 0.8852), (0.2317, -1.338, 0.8852), (0.4849, -1.261, 0.8852), (0.7182, -1.136, 0.8852), (0.9226, -0.9683, 0.8852), (1.09, -0.7638, 0.8852), (1.215, -0.5305, 0.8852), (1.292, -0.2774, 0.8852), (1.318, -0.01413, 0.8852), (1.292, 0.2491, 0.8852), (1.215, 0.5023, 0.8852), (1.09, 0.7356, 0.8852), (0.9227, 0.9401, 0.8852), (0.7182, 1.108, 0.8852), (0.4849, 1.233, 0.8852), (0.2318, 1.309, 0.8852), (-0.02987, -1.412, 0.9515), (-0.02745, -1.429, 1.118), (-0.02903, -1.415, 0.9955), (-0.02842, -1.419, 1.034), (-0.02791, -1.424, 1.073), (0.2467, -1.402, 1.118), (0.2424, -1.385, 0.9516), (0.2457, -1.397, 1.074), (0.2447, -1.392, 1.035), (0.2437, -1.389, 0.9956), (-0.8045, 1.143, 0.9496), (-0.8087, 1.146, 1.116), (-0.8052, 1.144, 0.9936), (-0.8061, 1.144, 1.032), (-0.8072, 1.145, 1.072), (-1.022, 0.9708, 1.116), (-1.016, 0.9699, 0.9496), (-1.02, 0.9706, 1.072), (-1.018, 0.9704, 1.033), (-1.017, 0.9702, 0.9936), (0.5038, 1.272, 0.95), (0.5106, 1.275, 1.117), (0.5056, 1.273, 0.994), (0.5072, 1.274, 1.033), (0.5088, 1.275, 1.072), (0.2468, 1.356, 1.116), (0.2421, 1.352, 0.9498), (0.2457, 1.354, 1.072), (0.2446, 1.354, 1.033), (0.2435, 1.353, 0.9939), (0.5103, -1.322, 1.118), (0.5043, -1.306, 0.9516), (0.5087, -1.317, 1.074), (0.5073, -1.313, 1.035), (0.5059, -1.309, 0.9957), (-1.197, 0.7577, 1.116), (-1.189, 0.7587, 0.9497), (-1.194, 0.7581, 1.072), (-1.192, 0.7583, 1.033), (-1.191, 0.7585, 0.9937), (-0.02748, 1.383, 1.116), (-0.0299, 1.378, 0.9497), (-0.02794, 1.381, 1.072), (-0.02845, 1.38, 1.033), (-0.02907, 1.379, 0.9937), (0.7532, -1.192, 1.118), (0.7456, -1.177, 0.9516), (0.7511, -1.187, 1.074), (0.7493, -1.183, 1.035), (0.7475, -1.18, 0.9957), (-1.327, 0.5146, 1.116), (-1.318, 0.5176, 0.9498), (-1.324, 0.5156, 1.072), (-1.322, 0.5163, 1.033), (-1.32, 0.517, 0.9938), (0.9661, -1.017, 1.118), (0.9571, -1.003, 0.9516), (0.9636, -1.013, 1.074), (0.9615, -1.009, 1.035), (0.9593, -1.006, 0.9956), (-1.406, 0.2508, 1.117), (-1.398, 0.2561, 0.9499), (-1.404, 0.2525, 1.072), (-1.401, 0.2538, 1.033), (-1.399, 0.2549, 0.9939), (1.141, -0.8042, 1.118), (1.131, -0.7914, 0.9515), (1.138, -0.8003, 1.074), (1.136, -0.7971, 1.034), (1.133, -0.7942, 0.9956), (-1.433, -0.02352, 1.117), (-1.424, -0.01597, 0.9501), (-1.43, -0.02119, 1.072), (-1.428, -0.01932, 1.033), (-1.426, -0.01764, 0.9941), (1.271, -0.5613, 1.118), (1.26, -0.5501, 0.9514), (1.268, -0.5579, 1.073), (1.265, -0.5551, 1.034), (1.262, -0.5526, 0.9955), (-1.406, -0.2978, 1.117), (-1.398, -0.2881, 0.9502), (-1.403, -0.2948, 1.072), (-1.401, -0.2924, 1.033), (-1.399, -0.2902, 0.9943), (1.351, -0.2977, 1.118), (1.339, -0.2883, 0.9513), (1.347, -0.2948, 1.073), (1.345, -0.2925, 1.034), (1.342, -0.2904, 0.9953), (-1.326, -0.5615, 1.117), (-1.319, -0.5498, 0.9504), (-1.324, -0.5579, 1.072), (-1.322, -0.555, 1.033), (-1.32, -0.5524, 0.9945), (1.378, -0.02356, 1.118), (1.366, -0.01601, 0.9511), (1.374, -0.02123, 1.073), (1.371, -0.01936, 1.034), (1.369, -0.01768, 0.9952), (-1.196, -0.8045, 1.117), (-1.19, -0.791, 0.9506), (-1.194, -0.8004, 1.073), (-1.192, -0.797, 1.034), (-1.191, -0.794, 0.9947), (1.351, 0.2506, 1.118), (1.339, 0.2562, 0.9509), (1.348, 0.2524, 1.073), (1.345, 0.2537, 1.034), (1.342, 0.255, 0.995), (-1.021, -1.017, 1.118), (-1.016, -1.003, 0.9508), (-1.02, -1.013, 1.073), (-1.018, -1.009, 1.034), (-1.017, -1.006, 0.9949), (1.271, 0.5143, 1.117), (1.259, 0.5179, 0.9507), (1.268, 0.5155, 1.073), (1.265, 0.5163, 1.034), (1.262, 0.5171, 0.9948), (-0.8082, -1.192, 1.118), (-0.8051, -1.176, 0.951), (-0.807, -1.187, 1.073), (-0.8061, -1.183, 1.034), (-0.8055, -1.18, 0.9951), (1.141, 0.7574, 1.117), (1.13, 0.759, 0.9505), (1.138, 0.758, 1.073), (1.135, 0.7583, 1.033), (1.133, 0.7587, 0.9946), (-0.5652, -1.322, 1.118), (-0.5639, -1.305, 0.9512), (-0.5646, -1.317, 1.073), (-0.5641, -1.313, 1.034), (-0.5639, -1.309, 0.9953), (-0.3018, 1.356, 1.116), (-0.3019, 1.352, 0.9496), (-0.3016, 1.355, 1.072), (-0.3015, 1.353, 1.033), (-0.3016, 1.353, 0.9937), (0.9666, 0.9705, 1.117), (0.9564, 0.9703, 0.9503), (0.9638, 0.9705, 1.072), (0.9613, 0.9705, 1.033), (0.959, 0.9704, 0.9944), (-0.3016, -1.402, 1.118), (-0.3021, -1.385, 0.9513), (-0.3015, -1.397, 1.073), (-0.3015, -1.392, 1.034), (-0.3017, -1.389, 0.9954), (-0.5656, 1.276, 1.116), (-0.5635, 1.272, 0.9496), (-0.5647, 1.275, 1.072), (-0.5641, 1.274, 1.032), (-0.5637, 1.273, 0.9936), (0.7536, 1.145, 1.117), (0.7449, 1.144, 0.9501), (0.7513, 1.145, 1.072), (0.7492, 1.145, 1.033), (0.7472, 1.144, 0.9942)], [], [(16, 15, 209, 65), (3, 2, 214, 75), (30, 29, 219, 85), (74, 215, 34, 35), (84, 220, 61, 62), (19, 18, 94, 109), (6, 5, 99, 114), (1, 0, 104, 199), (7, 6, 114, 124), (21, 20, 119, 129), (8, 7, 124, 134), (22, 21, 129, 139), (9, 8, 134, 144), (23, 22, 139, 149), (10, 9, 144, 154), (24, 23, 149, 159), (11, 10, 154, 164), (25, 24, 159, 169), (12, 11, 164, 174), (26, 25, 169, 179), (13, 12, 174, 184), (27, 26, 179, 189), (14, 13, 184, 194), (28, 27, 189, 204), (20, 19, 109, 119), (15, 14, 194, 209), (2, 1, 199, 214), (29, 28, 204, 219), (17, 16, 65, 69), (4, 3, 75, 79), (31, 30, 85, 89), (0, 31, 89, 104), (5, 4, 79, 99), (18, 17, 69, 94), (220, 205, 60, 61), (215, 200, 33, 34), (210, 195, 46, 47), (205, 190, 59, 60), (200, 105, 32, 33), (195, 185, 45, 46), (190, 180, 58, 59), (185, 175, 44, 45), (180, 170, 57, 58), (175, 165, 43, 44), (170, 160, 56, 57), (165, 155, 42, 43), (160, 150, 55, 56), (155, 145, 41, 42), (150, 140, 54, 55), (145, 135, 40, 41), (140, 130, 53, 54), (135, 125, 39, 40), (130, 120, 52, 53), (125, 115, 38, 39), (120, 110, 51, 52), (115, 100, 37, 38), (110, 95, 50, 51), (105, 90, 63, 32), (100, 80, 36, 37), (95, 70, 49, 50), (90, 84, 62, 63), (80, 74, 35, 36), (70, 64, 48, 49), (220, 84, 86, 223), (223, 86, 87, 222), (222, 87, 88, 221), (221, 88, 85, 219), (215, 74, 76, 218), (218, 76, 77, 217), (217, 77, 78, 216), (216, 78, 75, 214), (210, 64, 66, 213), (213, 66, 67, 212), (212, 67, 68, 211), (211, 68, 65, 209), (205, 220, 223, 208), (208, 223, 222, 207), (207, 222, 221, 206), (206, 221, 219, 204), (200, 215, 218, 203), (203, 218, 217, 202), (202, 217, 216, 201), (201, 216, 214, 199), (195, 210, 213, 198), (198, 213, 212, 197), (197, 212, 211, 196), (196, 211, 209, 194), (190, 205, 208, 193), (193, 208, 207, 192), (192, 207, 206, 191), (191, 206, 204, 189), (105, 200, 203, 108), (108, 203, 202, 107), (107, 202, 201, 106), (106, 201, 199, 104), (185, 195, 198, 188), (188, 198, 197, 187), (187, 197, 196, 186), (186, 196, 194, 184), (180, 190, 193, 183), (183, 193, 192, 182), (182, 192, 191, 181), (181, 191, 189, 179), (175, 185, 188, 178), (178, 188, 187, 177), (177, 187, 186, 176), (176, 186, 184, 174), (170, 180, 183, 173), (173, 183, 182, 172), (172, 182, 181, 171), (171, 181, 179, 169), (165, 175, 178, 168), (168, 178, 177, 167), (167, 177, 176, 166), (166, 176, 174, 164), (160, 170, 173, 163), (163, 173, 172, 162), (162, 172, 171, 161), (161, 171, 169, 159), (155, 165, 168, 158), (158, 168, 167, 157), (157, 167, 166, 156), (156, 166, 164, 154), (150, 160, 163, 153), (153, 163, 162, 152), (152, 162, 161, 151), (151, 161, 159, 149), (145, 155, 158, 148), (148, 158, 157, 147), (147, 157, 156, 146), (146, 156, 154, 144), (140, 150, 153, 143), (143, 153, 152, 142), (142, 152, 151, 141), (141, 151, 149, 139), (135, 145, 148, 138), (138, 148, 147, 137), (137, 147, 146, 136), (136, 146, 144, 134), (130, 140, 143, 133), (133, 143, 142, 132), (132, 142, 141, 131), (131, 141, 139, 129), (125, 135, 138, 128), (128, 138, 137, 127), (127, 137, 136, 126), (126, 136, 134, 124), (120, 130, 133, 123), (123, 133, 132, 122), (122, 132, 131, 121), (121, 131, 129, 119), (115, 125, 128, 118), (118, 128, 127, 117), (117, 127, 126, 116), (116, 126, 124, 114), (110, 120, 123, 113), (113, 123, 122, 112), (112, 122, 121, 111), (111, 121, 119, 109), (100, 115, 118, 103), (103, 118, 117, 102), (102, 117, 116, 101), (101, 116, 114, 99), (95, 110, 113, 98), (98, 113, 112, 97), (97, 112, 111, 96), (96, 111, 109, 94), (90, 105, 108, 93), (93, 108, 107, 92), (92, 107, 106, 91), (91, 106, 104, 89), (80, 100, 103, 83), (83, 103, 102, 82), (82, 102, 101, 81), (81, 101, 99, 79), (70, 95, 98, 73), (73, 98, 97, 72), (72, 97, 96, 71), (71, 96, 94, 69), (84, 90, 93, 86), (86, 93, 92, 87), (87, 92, 91, 88), (88, 91, 89, 85), (74, 80, 83, 76), (76, 83, 82, 77), (77, 82, 81, 78), (78, 81, 79, 75), (64, 70, 73, 66), (66, 73, 72, 67), (67, 72, 71, 68), (68, 71, 69, 65), (64, 210, 47, 48)])
_uv = me_circle_004.uv_layers.new(name='UVMap')
_uv.uv.foreach_set('vector', [0.0, 0.0, 0.0, 0.0, 0.0, 0.0, 0.0, 0.0, 0.0, 0.0, 0.0, 0.0, 0.0, 0.0, 0.0, 0.0, 0.0, 0.0, 0.0, 0.0, 0.0, 0.0, 0.0, 0.0, 0.0, 0.0, 0.0, 0.0, 0.0, 0.0, 0.0, 0.0, 0.0, 0.0, 0.0, 0.0, 0.0, 0.0, 0.0, 0.0, 0.0, 0.0, 0.0, 0.0, 0.0, 0.0, 0.0, 0.0, 0.0, 0.0, 0.0, 0.0, 0.0, 0.0, 0.0, 0.0, 0.0, 0.0, 0.0, 0.0, 0.0, 0.0, 0.0, 0.0, 0.0, 0.0, 0.0, 0.0, 0.0, 0.0, 0.0, 0.0, 0.0, 0.0, 0.0, 0.0, 0.0, 0.0, 0.0, 0.0, 0.0, 0.0, 0.0, 0.0, 0.0, 0.0, 0.0, 0.0, 0.0, 0.0, 0.0, 0.0, 0.0, 0.0, 0.0, 0.0, 0.0, 0.0, 0.0, 0.0, 0.0, 0.0, 0.0, 0.0, 0.0, 0.0, 0.0, 0.0, 0.0, 0.0, 0.0, 0.0, 0.0, 0.0, 0.0, 0.0, 0.0, 0.0, 0.0, 0.0, 0.0, 0.0, 0.0, 0.0, 0.0, 0.0, 0.0, 0.0, 0.0, 0.0, 0.0, 0.0, 0.0, 0.0, 0.0, 0.0, 0.0, 0.0, 0.0, 0.0, 0.0, 0.0, 0.0, 0.0, 0.0, 0.0, 0.0, 0.0, 0.0, 0.0, 0.0, 0.0, 0.0, 0.0, 0.0, 0.0, 0.0, 0.0, 0.0, 0.0, 0.0, 0.0, 0.0, 0.0, 0.0, 0.0, 0.0, 0.0, 0.0, 0.0, 0.0, 0.0, 0.0, 0.0, 0.0, 0.0, 0.0, 0.0, 0.0, 0.0, 0.0, 0.0, 0.0, 0.0, 0.0, 0.0, 0.0, 0.0, 0.0, 0.0, 0.0, 0.0, 0.0, 0.0, 0.0, 0.0, 0.0, 0.0, 0.0, 0.0, 0.0, 0.0, 0.0, 0.0, 0.0, 0.0, 0.0, 0.0, 0.0, 0.0, 0.0, 0.0, 0.0, 0.0, 0.0, 0.0, 0.0, 0.0, 0.0, 0.0, 0.0, 0.0, 0.0, 0.0, 0.0, 0.0, 0.0, 0.0, 0.0, 0.0, 0.0, 0.0, 0.0, 0.0, 0.0, 0.0, 0.0, 0.0, 0.0, 0.0, 0.0, 0.0, 0.0, 0.0, 0.0, 0.0, 0.0, 0.0, 0.0, 0.0, 0.0, 0.0, 0.0, 0.0, 0.0, 0.0, 0.0, 0.0, 0.0, 0.0, 0.0, 0.0, 0.0, 0.0, 0.0, 0.0, 0.0, 0.0, 0.0, 0.0, 0.0, 0.0, 0.0, 0.0, 0.0, 0.0, 0.0, 0.0, 0.0, 0.0, 0.0, 0.0, 0.0, 0.0, 0.0, 0.0, 0.0, 0.0, 0.0, 0.0, 0.0, 0.0, 0.0, 0.0, 0.0, 0.0, 0.0, 0.0, 0.0, 0.0, 0.0, 0.0, 0.0, 0.0, 0.0, 0.0, 0.0, 0.0, 0.0, 0.0, 0.0, 0.0, 0.0, 0.0, 0.0, 0.0, 0.0, 0.0, 0.0, 0.0, 0.0, 0.0, 0.0, 0.0, 0.0, 0.0, 0.0, 0.0, 0.0, 0.0, 0.0, 0.0, 0.0, 0.0, 0.0, 0.0, 0.0, 0.0, 0.0, 0.0, 0.0, 0.0, 0.0, 0.0, 0.0, 0.0, 0.0, 0.0, 0.0, 0.0, 0.0, 0.0, 0.0, 0.0, 0.0, 0.0, 0.0, 0.0, 0.0, 0.0, 0.0, 0.0, 0.0, 0.0, 0.0, 0.0, 0.0, 0.0, 0.0, 0.0, 0.0, 0.0, 0.0, 0.0, 0.0, 0.0, 0.0, 0.0, 0.0, 0.0, 0.0, 0.0, 0.0, 0.0, 0.0, 0.0, 0.0, 0.0, 0.0, 0.0, 0.0, 0.0, 0.0, 0.0, 0.0, 0.0, 0.0, 0.0, 0.0, 0.0, 0.0, 0.0, 0.0, 0.0, 0.0, 0.0, 0.0, 0.0, 0.0, 0.0, 0.0, 0.0, 0.0, 0.0, 0.0, 0.0, 0.0, 0.0, 0.0, 0.0, 0.0, 0.0, 0.0, 0.0, 0.0, 0.0, 0.0, 0.0, 0.0, 0.0, 0.0, 0.0, 0.0, 0.0, 0.0, 0.0, 0.0, 0.0, 0.0, 0.0, 0.0, 0.0, 0.0, 0.0, 0.0, 0.0, 0.0, 0.0, 0.0, 0.0, 0.0, 0.0, 0.0, 0.0, 0.0, 0.0, 0.0, 0.0, 0.0, 0.0, 0.0, 0.0, 0.0, 0.0, 0.0, 0.0, 0.0, 0.0, 0.0, 0.0, 0.0, 0.0, 0.0, 0.0, 0.0, 0.0, 0.0, 0.0, 0.0, 0.0, 0.0, 0.0, 0.0, 0.0, 0.0, 0.0, 0.0, 0.0, 0.0, 0.0, 0.0, 0.0, 0.0, 0.0, 0.0, 0.0, 0.0, 0.0, 0.0, 0.0, 0.0, 0.0, 0.0, 0.0, 0.0, 0.0, 0.0, 0.0, 0.0, 0.0, 0.0, 0.0, 0.0, 0.0, 0.0, 0.0, 0.0, 0.0, 0.0, 0.0, 0.0, 0.0, 0.0, 0.0, 0.0, 0.0, 0.0, 0.0, 0.0, 0.0, 0.0, 0.0, 0.0, 0.0, 0.0, 0.0, 0.0, 0.0, 0.0, 0.0, 0.0, 0.0, 0.0, 0.0, 0.0, 0.0, 0.0, 0.0, 0.0, 0.0, 0.0, 0.0, 0.0, 0.0, 0.0, 0.0, 0.0, 0.0, 0.0, 0.0, 0.0, 0.0, 0.0, 0.0, 0.0, 0.0, 0.0, 0.0, 0.0, 0.0, 0.0, 0.0, 0.0, 0.0, 0.0, 0.0, 0.0, 0.0, 0.0, 0.0, 0.0, 0.0, 0.0, 0.0, 0.0, 0.0, 0.0, 0.0, 0.0, 0.0, 0.0, 0.0, 0.0, 0.0, 0.0, 0.0, 0.0, 0.0, 0.0, 0.0, 0.0, 0.0, 0.0, 0.0, 0.0, 0.0, 0.0, 0.0, 0.0, 0.0, 0.0, 0.0, 0.0, 0.0, 0.0, 0.0, 0.0, 0.0, 0.0, 0.0, 0.0, 0.0, 0.0, 0.0, 0.0, 0.0, 0.0, 0.0, 0.0, 0.0, 0.0, 0.0, 0.0, 0.0, 0.0, 0.0, 0.0, 0.0, 0.0, 0.0, 0.0, 0.0, 0.0, 0.0, 0.0, 0.0, 0.0, 0.0, 0.0, 0.0, 0.0, 0.0, 0.0, 0.0, 0.0, 0.0, 0.0, 0.0, 0.0, 0.0, 0.0, 0.0, 0.0, 0.0, 0.0, 0.0, 0.0, 0.0, 0.0, 0.0, 0.0, 0.0, 0.0, 0.0, 0.0, 0.0, 0.0, 0.0, 0.0, 0.0, 0.0, 0.0, 0.0, 0.0, 0.0, 0.0, 0.0, 0.0, 0.0, 0.0, 0.0, 0.0, 0.0, 0.0, 0.0, 0.0, 0.0, 0.0, 0.0, 0.0, 0.0, 0.0, 0.0, 0.0, 0.0, 0.0, 0.0, 0.0, 0.0, 0.0, 0.0, 0.0, 0.0, 0.0, 0.0, 0.0, 0.0, 0.0, 0.0, 0.0, 0.0, 0.0, 0.0, 0.0, 0.0, 0.0, 0.0, 0.0, 0.0, 0.0, 0.0, 0.0, 0.0, 0.0, 0.0, 0.0, 0.0, 0.0, 0.0, 0.0, 0.0, 0.0, 0.0, 0.0, 0.0, 0.0, 0.0, 0.0, 0.0, 0.0, 0.0, 0.0, 0.0, 0.0, 0.0, 0.0, 0.0, 0.0, 0.0, 0.0, 0.0, 0.0, 0.0, 0.0, 0.0, 0.0, 0.0, 0.0, 0.0, 0.0, 0.0, 0.0, 0.0, 0.0, 0.0, 0.0, 0.0, 0.0, 0.0, 0.0, 0.0, 0.0, 0.0, 0.0, 0.0, 0.0, 0.0, 0.0, 0.0, 0.0, 0.0, 0.0, 0.0, 0.0, 0.0, 0.0, 0.0, 0.0, 0.0, 0.0, 0.0, 0.0, 0.0, 0.0, 0.0, 0.0, 0.0, 0.0, 0.0, 0.0, 0.0, 0.0, 0.0, 0.0, 0.0, 0.0, 0.0, 0.0, 0.0, 0.0, 0.0, 0.0, 0.0, 0.0, 0.0, 0.0, 0.0, 0.0, 0.0, 0.0, 0.0, 0.0, 0.0, 0.0, 0.0, 0.0, 0.0, 0.0, 0.0, 0.0, 0.0, 0.0, 0.0, 0.0, 0.0, 0.0, 0.0, 0.0, 0.0, 0.0, 0.0, 0.0, 0.0, 0.0, 0.0, 0.0, 0.0, 0.0, 0.0, 0.0, 0.0, 0.0, 0.0, 0.0, 0.0, 0.0, 0.0, 0.0, 0.0, 0.0, 0.0, 0.0, 0.0, 0.0, 0.0, 0.0, 0.0, 0.0, 0.0, 0.0, 0.0, 0.0, 0.0, 0.0, 0.0, 0.0, 0.0, 0.0, 0.0, 0.0, 0.0, 0.0, 0.0, 0.0, 0.0, 0.0, 0.0, 0.0, 0.0, 0.0, 0.0, 0.0, 0.0, 0.0, 0.0, 0.0, 0.0, 0.0, 0.0, 0.0, 0.0, 0.0, 0.0, 0.0, 0.0, 0.0, 0.0, 0.0, 0.0, 0.0, 0.0, 0.0, 0.0, 0.0, 0.0, 0.0, 0.0, 0.0, 0.0, 0.0, 0.0, 0.0, 0.0, 0.0, 0.0, 0.0, 0.0, 0.0, 0.0, 0.0, 0.0, 0.0, 0.0, 0.0, 0.0, 0.0, 0.0, 0.0, 0.0, 0.0, 0.0, 0.0, 0.0, 0.0, 0.0, 0.0, 0.0, 0.0, 0.0, 0.0, 0.0, 0.0, 0.0, 0.0, 0.0, 0.0, 0.0, 0.0, 0.0, 0.0, 0.0, 0.0, 0.0, 0.0, 0.0, 0.0, 0.0, 0.0, 0.0, 0.0, 0.0, 0.0, 0.0, 0.0, 0.0, 0.0, 0.0, 0.0, 0.0, 0.0, 0.0, 0.0, 0.0, 0.0, 0.0, 0.0, 0.0, 0.0, 0.0, 0.0, 0.0, 0.0, 0.0, 0.0, 0.0, 0.0, 0.0, 0.0, 0.0, 0.0, 0.0, 0.0, 0.0, 0.0, 0.0, 0.0, 0.0, 0.0, 0.0, 0.0, 0.0, 0.0, 0.0, 0.0, 0.0, 0.0, 0.0, 0.0, 0.0, 0.0, 0.0, 0.0, 0.0, 0.0, 0.0, 0.0, 0.0, 0.0, 0.0, 0.0, 0.0, 0.0, 0.0, 0.0, 0.0, 0.0, 0.0, 0.0, 0.0, 0.0, 0.0, 0.0, 0.0, 0.0, 0.0, 0.0, 0.0, 0.0, 0.0, 0.0, 0.0, 0.0, 0.0, 0.0, 0.0, 0.0, 0.0, 0.0, 0.0, 0.0, 0.0, 0.0, 0.0, 0.0, 0.0, 0.0, 0.0, 0.0, 0.0, 0.0, 0.0, 0.0, 0.0, 0.0, 0.0, 0.0, 0.0, 0.0, 0.0, 0.0, 0.0, 0.0, 0.0, 0.0, 0.0, 0.0, 0.0, 0.0, 0.0, 0.0, 0.0, 0.0, 0.0, 0.0, 0.0, 0.0, 0.0, 0.0, 0.0, 0.0, 0.0, 0.0, 0.0, 0.0, 0.0, 0.0, 0.0, 0.0, 0.0, 0.0, 0.0, 0.0, 0.0, 0.0, 0.0, 0.0, 0.0, 0.0, 0.0, 0.0, 0.0, 0.0, 0.0, 0.0, 0.0, 0.0, 0.0, 0.0, 0.0, 0.0, 0.0, 0.0, 0.0, 0.0, 0.0, 0.0, 0.0, 0.0, 0.0, 0.0, 0.0, 0.0, 0.0, 0.0, 0.0, 0.0, 0.0, 0.0, 0.0, 0.0, 0.0, 0.0, 0.0, 0.0, 0.0, 0.0, 0.0, 0.0, 0.0, 0.0, 0.0, 0.0, 0.0, 0.0, 0.0, 0.0, 0.0, 0.0, 0.0, 0.0, 0.0, 0.0, 0.0, 0.0, 0.0, 0.0, 0.0, 0.0, 0.0, 0.0, 0.0, 0.0, 0.0, 0.0, 0.0, 0.0, 0.0, 0.0, 0.0, 0.0, 0.0, 0.0, 0.0, 0.0, 0.0, 0.0, 0.0, 0.0, 0.0, 0.0, 0.0, 0.0, 0.0, 0.0, 0.0, 0.0, 0.0, 0.0, 0.0, 0.0, 0.0, 0.0, 0.0, 0.0, 0.0, 0.0, 0.0, 0.0, 0.0, 0.0, 0.0, 0.0, 0.0, 0.0, 0.0, 0.0, 0.0, 0.0, 0.0, 0.0, 0.0, 0.0, 0.0, 0.0, 0.0, 0.0, 0.0, 0.0, 0.0, 0.0, 0.0, 0.0, 0.0, 0.0, 0.0, 0.0, 0.0, 0.0, 0.0, 0.0, 0.0, 0.0, 0.0, 0.0, 0.0, 0.0, 0.0, 0.0, 0.0, 0.0, 0.0, 0.0, 0.0, 0.0, 0.0, 0.0, 0.0, 0.0, 0.0, 0.0, 0.0, 0.0, 0.0, 0.0, 0.0, 0.0, 0.0, 0.0, 0.0, 0.0, 0.0, 0.0, 0.0, 0.0, 0.0, 0.0, 0.0, 0.0, 0.0, 0.0, 0.0, 0.0, 0.0, 0.0, 0.0, 0.0, 0.0, 0.0, 0.0, 0.0, 0.0, 0.0, 0.0, 0.0, 0.0, 0.0, 0.0, 0.0, 0.0, 0.0, 0.0, 0.0, 0.0, 0.0, 0.0, 0.0, 0.0, 0.0, 0.0, 0.0, 0.0, 0.0, 0.0, 0.0, 0.0, 0.0, 0.0, 0.0, 0.0, 0.0, 0.0, 0.0, 0.0, 0.0, 0.0, 0.0, 0.0, 0.0, 0.0, 0.0, 0.0, 0.0, 0.0, 0.0, 0.0, 0.0, 0.0, 0.0, 0.0, 0.0, 0.0, 0.0, 0.0, 0.0, 0.0, 0.0, 0.0, 0.0, 0.0, 0.0, 0.0, 0.0, 0.0, 0.0, 0.0, 0.0, 0.0, 0.0, 0.0, 0.0, 0.0, 0.0, 0.0, 0.0, 0.0, 0.0, 0.0, 0.0, 0.0, 0.0, 0.0, 0.0, 0.0, 0.0, 0.0, 0.0, 0.0, 0.0, 0.0, 0.0, 0.0, 0.0, 0.0, 0.0, 0.0, 0.0, 0.0, 0.0, 0.0, 0.0, 0.0, 0.0, 0.0, 0.0, 0.0, 0.0, 0.0, 0.0, 0.0, 0.0, 0.0, 0.0, 0.0, 0.0, 0.0, 0.0, 0.0, 0.0, 0.0, 0.0, 0.0, 0.0, 0.0, 0.0, 0.0, 0.0, 0.0, 0.0, 0.0, 0.0, 0.0, 0.0, 0.0, 0.0, 0.0, 0.0, 0.0, 0.0, 0.0, 0.0, 0.0, 0.0, 0.0, 0.0, 0.0, 0.0, 0.0, 0.0, 0.0, 0.0, 0.0, 0.0, 0.0, 0.0, 0.0, 0.0, 0.0, 0.0, 0.0, 0.0, 0.0, 0.0, 0.0, 0.0, 0.0, 0.0, 0.0, 0.0, 0.0, 0.0, 0.0, 0.0, 0.0, 0.0, 0.0, 0.0, 0.0, 0.0, 0.0, 0.0, 0.0, 0.0, 0.0, 0.0, 0.0, 0.0, 0.0, 0.0, 0.0, 0.0, 0.0, 0.0, 0.0, 0.0, 0.0, 0.0, 0.0, 0.0, 0.0, 0.0, 0.0, 0.0, 0.0, 0.0, 0.0, 0.0, 0.0, 0.0, 0.0, 0.0, 0.0, 0.0, 0.0, 0.0, 0.0, 0.0, 0.0, 0.0, 0.0, 0.0, 0.0, 0.0, 0.0, 0.0, 0.0, 0.0])
me_circle_004.materials.append(mat_rust_coarse_01)
me_circle_004.update()
me_circle_008 = bpy.data.meshes.new('Circle.008')
me_circle_008.from_pydata([(-0.0892, 1.414, 1.25), (-0.3608, 1.387, 1.25), (-0.6234, 1.31, 1.251), (-0.8642, 1.181, 1.251), (-1.075, 1.008, 1.251), (-1.249, 0.7967, 1.251), (-1.377, 0.5559, 1.251), (-1.456, 0.2946, 1.251), (-1.483, 0.02287, 1.251), (-1.456, -0.2488, 1.251), (-1.377, -0.5101, 1.251), (-1.248, -0.7509, 1.251), (-1.075, -0.9619, 1.251), (-0.8641, -1.135, 1.251), (-0.6233, -1.264, 1.251), (-0.3621, -1.343, 1.251), (-0.09035, -1.37, 1.251), (0.1814, -1.343, 1.251), (0.4426, -1.264, 1.251), (0.6834, -1.135, 1.251), (0.8952, -0.9624, 1.25), (1.068, -0.7514, 1.25), (1.197, -0.5107, 1.25), (1.276, -0.2496, 1.25), (1.303, 0.02205, 1.25), (1.276, 0.2937, 1.25), (1.197, 0.5548, 1.25), (1.068, 0.7955, 1.25), (0.8945, 1.008, 1.251), (0.6843, 1.18, 1.25), (0.4436, 1.308, 1.25), (0.1824, 1.388, 1.25), (-0.09495, 1.411, 0.9463), (-0.3632, 1.385, 0.9463), (-0.6211, 1.307, 0.9463), (-0.8588, 1.18, 0.9463), (-1.067, 1.009, 0.9463), (-1.238, 0.8003, 0.9463), (-1.365, 0.5626, 0.9463), (-1.443, 0.3047, 0.9463), (-1.47, 0.03646, 0.9463), (-1.443, -0.2318, 0.9463), (-1.365, -0.4897, 0.9463), (-1.238, -0.7274, 0.9463), (-1.067, -0.9357, 0.9463), (-0.8588, -1.107, 0.9463), (-0.6211, -1.234, 0.9463), (-0.3632, -1.312, 0.9463), (-0.09498, -1.338, 0.9463), (0.1732, -1.312, 0.9463), (0.4311, -1.234, 0.9463), (0.6688, -1.107, 0.9463), (0.8772, -0.9357, 0.9463), (1.048, -0.7274, 0.9463), (1.175, -0.4897, 0.9463), (1.253, -0.2318, 0.9463), (1.28, 0.03643, 0.9463), (1.253, 0.3047, 0.9463), (1.175, 0.5626, 0.9463), (1.048, 0.8003, 0.9463), (0.8772, 1.009, 0.9463), (0.6689, 1.18, 0.9463), (0.4312, 1.307, 0.9463), (0.1733, 1.385, 0.9463), (-0.09331, -1.387, 1.014), (-0.09084, -1.405, 1.184), (-0.09245, -1.391, 1.059), (-0.09183, -1.395, 1.098), (-0.09131, -1.4, 1.138), (0.1885, -1.377, 1.184), (0.1841, -1.36, 1.014), (0.1874, -1.372, 1.138), (0.1864, -1.368, 1.098), (0.1854, -1.364, 1.059), (-0.8826, 1.216, 1.012), (-0.8868, 1.218, 1.182), (-0.8832, 1.216, 1.057), (-0.8842, 1.217, 1.096), (-0.885, 1.217, 1.136), (-1.104, 1.04, 1.182), (-1.098, 1.039, 1.012), (-1.102, 1.04, 1.136), (-1.1, 1.04, 1.096), (-1.099, 1.039, 1.057), (0.4504, 1.347, 1.012), (0.4573, 1.35, 1.182), (0.4523, 1.348, 1.057), (0.4539, 1.349, 1.097), (0.4555, 1.349, 1.137), (0.1886, 1.432, 1.182), (0.1838, 1.428, 1.012), (0.1875, 1.431, 1.136), (0.1864, 1.43, 1.097), (0.1852, 1.429, 1.057), (0.457, -1.296, 1.184), (0.4509, -1.279, 1.014), (0.4554, -1.291, 1.138), (0.454, -1.287, 1.099), (0.4525, -1.283, 1.059), (-1.282, 0.8228, 1.182), (-1.275, 0.8238, 1.012), (-1.28, 0.8232, 1.136), (-1.278, 0.8235, 1.097), (-1.276, 0.8236, 1.057), (-0.09087, 1.46, 1.182), (-0.09334, 1.455, 1.012), (-0.09134, 1.458, 1.136), (-0.09186, 1.457, 1.097), (-0.09249, 1.456, 1.057), (0.7048, -1.164, 1.183), (0.6968, -1.148, 1.014), (0.7024, -1.159, 1.138), (0.7006, -1.155, 1.099), (0.6988, -1.151, 1.059), (-1.414, 0.5751, 1.182), (-1.406, 0.5782, 1.012), (-1.412, 0.5761, 1.136), (-1.409, 0.5769, 1.097), (-1.408, 0.5776, 1.057), (0.9214, -0.9855, 1.184), (0.9122, -0.971, 1.014), (0.9189, -0.9811, 1.138), (0.9167, -0.9775, 1.098), (0.9146, -0.9742, 1.059), (-1.496, 0.3063, 1.182), (-1.487, 0.3117, 1.012), (-1.493, 0.308, 1.137), (-1.491, 0.3094, 1.097), (-1.489, 0.3106, 1.057), (1.1, -0.7686, 1.184), (1.089, -0.7555, 1.014), (1.097, -0.7646, 1.138), (1.094, -0.7613, 1.098), (1.092, -0.7584, 1.059), (-1.523, 0.02687, 1.182), (-1.514, 0.03455, 1.012), (-1.52, 0.02924, 1.137), (-1.518, 0.03114, 1.097), (-1.516, 0.03285, 1.057), (1.232, -0.5211, 1.184), (1.22, -0.5096, 1.014), (1.229, -0.5176, 1.138), (1.226, -0.5147, 1.098), (1.223, -0.5122, 1.059), (-1.496, -0.2526, 1.182), (-1.487, -0.2427, 1.013), (-1.493, -0.2495, 1.137), (-1.491, -0.2471, 1.097), (-1.489, -0.2449, 1.057), (1.313, -0.2525, 1.183), (1.301, -0.2429, 1.014), (1.31, -0.2495, 1.138), (1.307, -0.2472, 1.098), (1.304, -0.245, 1.059), (-1.414, -0.5212, 1.183), (-1.406, -0.5093, 1.013), (-1.411, -0.5176, 1.137), (-1.409, -0.5146, 1.097), (-1.408, -0.512, 1.058), (1.341, 0.02682, 1.183), (1.328, 0.03452, 1.013), (1.337, 0.0292, 1.138), (1.334, 0.0311, 1.098), (1.331, 0.03282, 1.058), (-1.282, -0.7688, 1.183), (-1.275, -0.7551, 1.013), (-1.279, -0.7646, 1.137), (-1.278, -0.7612, 1.098), (-1.276, -0.7582, 1.058), (1.314, 0.3062, 1.183), (1.301, 0.3119, 1.013), (1.31, 0.308, 1.138), (1.307, 0.3094, 1.098), (1.304, 0.3106, 1.058), (-1.103, -0.9857, 1.183), (-1.098, -0.9706, 1.013), (-1.102, -0.9811, 1.138), (-1.1, -0.9774, 1.098), (-1.099, -0.974, 1.058), (1.232, 0.5749, 1.183), (1.22, 0.5785, 1.013), (1.229, 0.576, 1.137), (1.226, 0.5769, 1.098), (1.223, 0.5777, 1.058), (-0.8864, -1.164, 1.183), (-0.8831, -1.148, 1.013), (-0.8851, -1.159, 1.138), (-0.8842, -1.155, 1.098), (-0.8835, -1.151, 1.058), (1.1, 0.8225, 1.183), (1.088, 0.8242, 1.013), (1.097, 0.8231, 1.137), (1.094, 0.8235, 1.097), (1.091, 0.8238, 1.058), (-0.6388, -1.296, 1.183), (-0.6374, -1.279, 1.014), (-0.6381, -1.291, 1.138), (-0.6376, -1.287, 1.098), (-0.6374, -1.283, 1.058), (-0.3704, 1.432, 1.182), (-0.3705, 1.428, 1.012), (-0.3701, 1.431, 1.136), (-0.3701, 1.43, 1.096), (-0.3702, 1.429, 1.057), (0.9219, 1.04, 1.182), (0.9116, 1.039, 1.013), (0.9191, 1.04, 1.137), (0.9166, 1.04, 1.097), (0.9142, 1.039, 1.058), (-0.3702, -1.377, 1.184), (-0.3707, -1.36, 1.014), (-0.37, -1.372, 1.138), (-0.3701, -1.368, 1.098), (-0.3703, -1.364, 1.059), (-0.6391, 1.351, 1.182), (-0.637, 1.347, 1.012), (-0.6382, 1.35, 1.136), (-0.6376, 1.349, 1.096), (-0.6372, 1.348, 1.057), (0.7049, 1.218, 1.182), (0.6961, 1.216, 1.013), (0.7026, 1.217, 1.137), (0.7005, 1.217, 1.097), (0.6984, 1.216, 1.057)], [], [(16, 15, 209, 65), (3, 2, 214, 75), (30, 29, 219, 85), (74, 215, 34, 35), (84, 220, 61, 62), (19, 18, 94, 109), (6, 5, 99, 114), (1, 0, 104, 199), (7, 6, 114, 124), (21, 20, 119, 129), (8, 7, 124, 134), (22, 21, 129, 139), (9, 8, 134, 144), (23, 22, 139, 149), (10, 9, 144, 154), (24, 23, 149, 159), (11, 10, 154, 164), (25, 24, 159, 169), (12, 11, 164, 174), (26, 25, 169, 179), (13, 12, 174, 184), (27, 26, 179, 189), (14, 13, 184, 194), (28, 27, 189, 204), (20, 19, 109, 119), (15, 14, 194, 209), (2, 1, 199, 214), (29, 28, 204, 219), (17, 16, 65, 69), (4, 3, 75, 79), (31, 30, 85, 89), (0, 31, 89, 104), (5, 4, 79, 99), (18, 17, 69, 94), (220, 205, 60, 61), (215, 200, 33, 34), (210, 195, 46, 47), (205, 190, 59, 60), (200, 105, 32, 33), (195, 185, 45, 46), (190, 180, 58, 59), (185, 175, 44, 45), (180, 170, 57, 58), (175, 165, 43, 44), (170, 160, 56, 57), (165, 155, 42, 43), (160, 150, 55, 56), (155, 145, 41, 42), (150, 140, 54, 55), (145, 135, 40, 41), (140, 130, 53, 54), (135, 125, 39, 40), (130, 120, 52, 53), (125, 115, 38, 39), (120, 110, 51, 52), (115, 100, 37, 38), (110, 95, 50, 51), (105, 90, 63, 32), (100, 80, 36, 37), (95, 70, 49, 50), (90, 84, 62, 63), (80, 74, 35, 36), (70, 64, 48, 49), (220, 84, 86, 223), (223, 86, 87, 222), (222, 87, 88, 221), (221, 88, 85, 219), (215, 74, 76, 218), (218, 76, 77, 217), (217, 77, 78, 216), (216, 78, 75, 214), (210, 64, 66, 213), (213, 66, 67, 212), (212, 67, 68, 211), (211, 68, 65, 209), (205, 220, 223, 208), (208, 223, 222, 207), (207, 222, 221, 206), (206, 221, 219, 204), (200, 215, 218, 203), (203, 218, 217, 202), (202, 217, 216, 201), (201, 216, 214, 199), (195, 210, 213, 198), (198, 213, 212, 197), (197, 212, 211, 196), (196, 211, 209, 194), (190, 205, 208, 193), (193, 208, 207, 192), (192, 207, 206, 191), (191, 206, 204, 189), (105, 200, 203, 108), (108, 203, 202, 107), (107, 202, 201, 106), (106, 201, 199, 104), (185, 195, 198, 188), (188, 198, 197, 187), (187, 197, 196, 186), (186, 196, 194, 184), (180, 190, 193, 183), (183, 193, 192, 182), (182, 192, 191, 181), (181, 191, 189, 179), (175, 185, 188, 178), (178, 188, 187, 177), (177, 187, 186, 176), (176, 186, 184, 174), (170, 180, 183, 173), (173, 183, 182, 172), (172, 182, 181, 171), (171, 181, 179, 169), (165, 175, 178, 168), (168, 178, 177, 167), (167, 177, 176, 166), (166, 176, 174, 164), (160, 170, 173, 163), (163, 173, 172, 162), (162, 172, 171, 161), (161, 171, 169, 159), (155, 165, 168, 158), (158, 168, 167, 157), (157, 167, 166, 156), (156, 166, 164, 154), (150, 160, 163, 153), (153, 163, 162, 152), (152, 162, 161, 151), (151, 161, 159, 149), (145, 155, 158, 148), (148, 158, 157, 147), (147, 157, 156, 146), (146, 156, 154, 144), (140, 150, 153, 143), (143, 153, 152, 142), (142, 152, 151, 141), (141, 151, 149, 139), (135, 145, 148, 138), (138, 148, 147, 137), (137, 147, 146, 136), (136, 146, 144, 134), (130, 140, 143, 133), (133, 143, 142, 132), (132, 142, 141, 131), (131, 141, 139, 129), (125, 135, 138, 128), (128, 138, 137, 127), (127, 137, 136, 126), (126, 136, 134, 124), (120, 130, 133, 123), (123, 133, 132, 122), (122, 132, 131, 121), (121, 131, 129, 119), (115, 125, 128, 118), (118, 128, 127, 117), (117, 127, 126, 116), (116, 126, 124, 114), (110, 120, 123, 113), (113, 123, 122, 112), (112, 122, 121, 111), (111, 121, 119, 109), (100, 115, 118, 103), (103, 118, 117, 102), (102, 117, 116, 101), (101, 116, 114, 99), (95, 110, 113, 98), (98, 113, 112, 97), (97, 112, 111, 96), (96, 111, 109, 94), (90, 105, 108, 93), (93, 108, 107, 92), (92, 107, 106, 91), (91, 106, 104, 89), (80, 100, 103, 83), (83, 103, 102, 82), (82, 102, 101, 81), (81, 101, 99, 79), (70, 95, 98, 73), (73, 98, 97, 72), (72, 97, 96, 71), (71, 96, 94, 69), (84, 90, 93, 86), (86, 93, 92, 87), (87, 92, 91, 88), (88, 91, 89, 85), (74, 80, 83, 76), (76, 83, 82, 77), (77, 82, 81, 78), (78, 81, 79, 75), (64, 70, 73, 66), (66, 73, 72, 67), (67, 72, 71, 68), (68, 71, 69, 65), (64, 210, 47, 48)])
_uv = me_circle_008.uv_layers.new(name='UVMap')
_uv.uv.foreach_set('vector', [0.0, 0.0, 0.0, 0.0, 0.0, 0.0, 0.0, 0.0, 0.0, 0.0, 0.0, 0.0, 0.0, 0.0, 0.0, 0.0, 0.0, 0.0, 0.0, 0.0, 0.0, 0.0, 0.0, 0.0, 0.0, 0.0, 0.0, 0.0, 0.0, 0.0, 0.0, 0.0, 0.0, 0.0, 0.0, 0.0, 0.0, 0.0, 0.0, 0.0, 0.0, 0.0, 0.0, 0.0, 0.0, 0.0, 0.0, 0.0, 0.0, 0.0, 0.0, 0.0, 0.0, 0.0, 0.0, 0.0, 0.0, 0.0, 0.0, 0.0, 0.0, 0.0, 0.0, 0.0, 0.0, 0.0, 0.0, 0.0, 0.0, 0.0, 0.0, 0.0, 0.0, 0.0, 0.0, 0.0, 0.0, 0.0, 0.0, 0.0, 0.0, 0.0, 0.0, 0.0, 0.0, 0.0, 0.0, 0.0, 0.0, 0.0, 0.0, 0.0, 0.0, 0.0, 0.0, 0.0, 0.0, 0.0, 0.0, 0.0, 0.0, 0.0, 0.0, 0.0, 0.0, 0.0, 0.0, 0.0, 0.0, 0.0, 0.0, 0.0, 0.0, 0.0, 0.0, 0.0, 0.0, 0.0, 0.0, 0.0, 0.0, 0.0, 0.0, 0.0, 0.0, 0.0, 0.0, 0.0, 0.0, 0.0, 0.0, 0.0, 0.0, 0.0, 0.0, 0.0, 0.0, 0.0, 0.0, 0.0, 0.0, 0.0, 0.0, 0.0, 0.0, 0.0, 0.0, 0.0, 0.0, 0.0, 0.0, 0.0, 0.0, 0.0, 0.0, 0.0, 0.0, 0.0, 0.0, 0.0, 0.0, 0.0, 0.0, 0.0, 0.0, 0.0, 0.0, 0.0, 0.0, 0.0, 0.0, 0.0, 0.0, 0.0, 0.0, 0.0, 0.0, 0.0, 0.0, 0.0, 0.0, 0.0, 0.0, 0.0, 0.0, 0.0, 0.0, 0.0, 0.0, 0.0, 0.0, 0.0, 0.0, 0.0, 0.0, 0.0, 0.0, 0.0, 0.0, 0.0, 0.0, 0.0, 0.0, 0.0, 0.0, 0.0, 0.0, 0.0, 0.0, 0.0, 0.0, 0.0, 0.0, 0.0, 0.0, 0.0, 0.0, 0.0, 0.0, 0.0, 0.0, 0.0, 0.0, 0.0, 0.0, 0.0, 0.0, 0.0, 0.0, 0.0, 0.0, 0.0, 0.0, 0.0, 0.0, 0.0, 0.0, 0.0, 0.0, 0.0, 0.0, 0.0, 0.0, 0.0, 0.0, 0.0, 0.0, 0.0, 0.0, 0.0, 0.0, 0.0, 0.0, 0.0, 0.0, 0.0, 0.0, 0.0, 0.0, 0.0, 0.0, 0.0, 0.0, 0.0, 0.0, 0.0, 0.0, 0.0, 0.0, 0.0, 0.0, 0.0, 0.0, 0.0, 0.0, 0.0, 0.0, 0.0, 0.0, 0.0, 0.0, 0.0, 0.0, 0.0, 0.0, 0.0, 0.0, 0.0, 0.0, 0.0, 0.0, 0.0, 0.0, 0.0, 0.0, 0.0, 0.0, 0.0, 0.0, 0.0, 0.0, 0.0, 0.0, 0.0, 0.0, 0.0, 0.0, 0.0, 0.0, 0.0, 0.0, 0.0, 0.0, 0.0, 0.0, 0.0, 0.0, 0.0, 0.0, 0.0, 0.0, 0.0, 0.0, 0.0, 0.0, 0.0, 0.0, 0.0, 0.0, 0.0, 0.0, 0.0, 0.0, 0.0, 0.0, 0.0, 0.0, 0.0, 0.0, 0.0, 0.0, 0.0, 0.0, 0.0, 0.0, 0.0, 0.0, 0.0, 0.0, 0.0, 0.0, 0.0, 0.0, 0.0, 0.0, 0.0, 0.0, 0.0, 0.0, 0.0, 0.0, 0.0, 0.0, 0.0, 0.0, 0.0, 0.0, 0.0, 0.0, 0.0, 0.0, 0.0, 0.0, 0.0, 0.0, 0.0, 0.0, 0.0, 0.0, 0.0, 0.0, 0.0, 0.0, 0.0, 0.0, 0.0, 0.0, 0.0, 0.0, 0.0, 0.0, 0.0, 0.0, 0.0, 0.0, 0.0, 0.0, 0.0, 0.0, 0.0, 0.0, 0.0, 0.0, 0.0, 0.0, 0.0, 0.0, 0.0, 0.0, 0.0, 0.0, 0.0, 0.0, 0.0, 0.0, 0.0, 0.0, 0.0, 0.0, 0.0, 0.0, 0.0, 0.0, 0.0, 0.0, 0.0, 0.0, 0.0, 0.0, 0.0, 0.0, 0.0, 0.0, 0.0, 0.0, 0.0, 0.0, 0.0, 0.0, 0.0, 0.0, 0.0, 0.0, 0.0, 0.0, 0.0, 0.0, 0.0, 0.0, 0.0, 0.0, 0.0, 0.0, 0.0, 0.0, 0.0, 0.0, 0.0, 0.0, 0.0, 0.0, 0.0, 0.0, 0.0, 0.0, 0.0, 0.0, 0.0, 0.0, 0.0, 0.0, 0.0, 0.0, 0.0, 0.0, 0.0, 0.0, 0.0, 0.0, 0.0, 0.0, 0.0, 0.0, 0.0, 0.0, 0.0, 0.0, 0.0, 0.0, 0.0, 0.0, 0.0, 0.0, 0.0, 0.0, 0.0, 0.0, 0.0, 0.0, 0.0, 0.0, 0.0, 0.0, 0.0, 0.0, 0.0, 0.0, 0.0, 0.0, 0.0, 0.0, 0.0, 0.0, 0.0, 0.0, 0.0, 0.0, 0.0, 0.0, 0.0, 0.0, 0.0, 0.0, 0.0, 0.0, 0.0, 0.0, 0.0, 0.0, 0.0, 0.0, 0.0, 0.0, 0.0, 0.0, 0.0, 0.0, 0.0, 0.0, 0.0, 0.0, 0.0, 0.0, 0.0, 0.0, 0.0, 0.0, 0.0, 0.0, 0.0, 0.0, 0.0, 0.0, 0.0, 0.0, 0.0, 0.0, 0.0, 0.0, 0.0, 0.0, 0.0, 0.0, 0.0, 0.0, 0.0, 0.0, 0.0, 0.0, 0.0, 0.0, 0.0, 0.0, 0.0, 0.0, 0.0, 0.0, 0.0, 0.0, 0.0, 0.0, 0.0, 0.0, 0.0, 0.0, 0.0, 0.0, 0.0, 0.0, 0.0, 0.0, 0.0, 0.0, 0.0, 0.0, 0.0, 0.0, 0.0, 0.0, 0.0, 0.0, 0.0, 0.0, 0.0, 0.0, 0.0, 0.0, 0.0, 0.0, 0.0, 0.0, 0.0, 0.0, 0.0, 0.0, 0.0, 0.0, 0.0, 0.0, 0.0, 0.0, 0.0, 0.0, 0.0, 0.0, 0.0, 0.0, 0.0, 0.0, 0.0, 0.0, 0.0, 0.0, 0.0, 0.0, 0.0, 0.0, 0.0, 0.0, 0.0, 0.0, 0.0, 0.0, 0.0, 0.0, 0.0, 0.0, 0.0, 0.0, 0.0, 0.0, 0.0, 0.0, 0.0, 0.0, 0.0, 0.0, 0.0, 0.0, 0.0, 0.0, 0.0, 0.0, 0.0, 0.0, 0.0, 0.0, 0.0, 0.0, 0.0, 0.0, 0.0, 0.0, 0.0, 0.0, 0.0, 0.0, 0.0, 0.0, 0.0, 0.0, 0.0, 0.0, 0.0, 0.0, 0.0, 0.0, 0.0, 0.0, 0.0, 0.0, 0.0, 0.0, 0.0, 0.0, 0.0, 0.0, 0.0, 0.0, 0.0, 0.0, 0.0, 0.0, 0.0, 0.0, 0.0, 0.0, 0.0, 0.0, 0.0, 0.0, 0.0, 0.0, 0.0, 0.0, 0.0, 0.0, 0.0, 0.0, 0.0, 0.0, 0.0, 0.0, 0.0, 0.0, 0.0, 0.0, 0.0, 0.0, 0.0, 0.0, 0.0, 0.0, 0.0, 0.0, 0.0, 0.0, 0.0, 0.0, 0.0, 0.0, 0.0, 0.0, 0.0, 0.0, 0.0, 0.0, 0.0, 0.0, 0.0, 0.0, 0.0, 0.0, 0.0, 0.0, 0.0, 0.0, 0.0, 0.0, 0.0, 0.0, 0.0, 0.0, 0.0, 0.0, 0.0, 0.0, 0.0, 0.0, 0.0, 0.0, 0.0, 0.0, 0.0, 0.0, 0.0, 0.0, 0.0, 0.0, 0.0, 0.0, 0.0, 0.0, 0.0, 0.0, 0.0, 0.0, 0.0, 0.0, 0.0, 0.0, 0.0, 0.0, 0.0, 0.0, 0.0, 0.0, 0.0, 0.0, 0.0, 0.0, 0.0, 0.0, 0.0, 0.0, 0.0, 0.0, 0.0, 0.0, 0.0, 0.0, 0.0, 0.0, 0.0, 0.0, 0.0, 0.0, 0.0, 0.0, 0.0, 0.0, 0.0, 0.0, 0.0, 0.0, 0.0, 0.0, 0.0, 0.0, 0.0, 0.0, 0.0, 0.0, 0.0, 0.0, 0.0, 0.0, 0.0, 0.0, 0.0, 0.0, 0.0, 0.0, 0.0, 0.0, 0.0, 0.0, 0.0, 0.0, 0.0, 0.0, 0.0, 0.0, 0.0, 0.0, 0.0, 0.0, 0.0, 0.0, 0.0, 0.0, 0.0, 0.0, 0.0, 0.0, 0.0, 0.0, 0.0, 0.0, 0.0, 0.0, 0.0, 0.0, 0.0, 0.0, 0.0, 0.0, 0.0, 0.0, 0.0, 0.0, 0.0, 0.0, 0.0, 0.0, 0.0, 0.0, 0.0, 0.0, 0.0, 0.0, 0.0, 0.0, 0.0, 0.0, 0.0, 0.0, 0.0, 0.0, 0.0, 0.0, 0.0, 0.0, 0.0, 0.0, 0.0, 0.0, 0.0, 0.0, 0.0, 0.0, 0.0, 0.0, 0.0, 0.0, 0.0, 0.0, 0.0, 0.0, 0.0, 0.0, 0.0, 0.0, 0.0, 0.0, 0.0, 0.0, 0.0, 0.0, 0.0, 0.0, 0.0, 0.0, 0.0, 0.0, 0.0, 0.0, 0.0, 0.0, 0.0, 0.0, 0.0, 0.0, 0.0, 0.0, 0.0, 0.0, 0.0, 0.0, 0.0, 0.0, 0.0, 0.0, 0.0, 0.0, 0.0, 0.0, 0.0, 0.0, 0.0, 0.0, 0.0, 0.0, 0.0, 0.0, 0.0, 0.0, 0.0, 0.0, 0.0, 0.0, 0.0, 0.0, 0.0, 0.0, 0.0, 0.0, 0.0, 0.0, 0.0, 0.0, 0.0, 0.0, 0.0, 0.0, 0.0, 0.0, 0.0, 0.0, 0.0, 0.0, 0.0, 0.0, 0.0, 0.0, 0.0, 0.0, 0.0, 0.0, 0.0, 0.0, 0.0, 0.0, 0.0, 0.0, 0.0, 0.0, 0.0, 0.0, 0.0, 0.0, 0.0, 0.0, 0.0, 0.0, 0.0, 0.0, 0.0, 0.0, 0.0, 0.0, 0.0, 0.0, 0.0, 0.0, 0.0, 0.0, 0.0, 0.0, 0.0, 0.0, 0.0, 0.0, 0.0, 0.0, 0.0, 0.0, 0.0, 0.0, 0.0, 0.0, 0.0, 0.0, 0.0, 0.0, 0.0, 0.0, 0.0, 0.0, 0.0, 0.0, 0.0, 0.0, 0.0, 0.0, 0.0, 0.0, 0.0, 0.0, 0.0, 0.0, 0.0, 0.0, 0.0, 0.0, 0.0, 0.0, 0.0, 0.0, 0.0, 0.0, 0.0, 0.0, 0.0, 0.0, 0.0, 0.0, 0.0, 0.0, 0.0, 0.0, 0.0, 0.0, 0.0, 0.0, 0.0, 0.0, 0.0, 0.0, 0.0, 0.0, 0.0, 0.0, 0.0, 0.0, 0.0, 0.0, 0.0, 0.0, 0.0, 0.0, 0.0, 0.0, 0.0, 0.0, 0.0, 0.0, 0.0, 0.0, 0.0, 0.0, 0.0, 0.0, 0.0, 0.0, 0.0, 0.0, 0.0, 0.0, 0.0, 0.0, 0.0, 0.0, 0.0, 0.0, 0.0, 0.0, 0.0, 0.0, 0.0, 0.0, 0.0, 0.0, 0.0, 0.0, 0.0, 0.0, 0.0, 0.0, 0.0, 0.0, 0.0, 0.0, 0.0, 0.0, 0.0, 0.0, 0.0, 0.0, 0.0, 0.0, 0.0, 0.0, 0.0, 0.0, 0.0, 0.0, 0.0, 0.0, 0.0, 0.0, 0.0, 0.0, 0.0, 0.0, 0.0, 0.0, 0.0, 0.0, 0.0, 0.0, 0.0, 0.0, 0.0, 0.0, 0.0, 0.0, 0.0, 0.0, 0.0, 0.0, 0.0, 0.0, 0.0, 0.0, 0.0, 0.0, 0.0, 0.0, 0.0, 0.0, 0.0, 0.0, 0.0, 0.0, 0.0, 0.0, 0.0, 0.0, 0.0, 0.0, 0.0, 0.0, 0.0, 0.0, 0.0, 0.0, 0.0, 0.0, 0.0, 0.0, 0.0, 0.0, 0.0, 0.0, 0.0, 0.0, 0.0, 0.0, 0.0, 0.0, 0.0, 0.0, 0.0, 0.0, 0.0, 0.0, 0.0, 0.0, 0.0, 0.0, 0.0, 0.0, 0.0, 0.0, 0.0, 0.0, 0.0, 0.0, 0.0, 0.0, 0.0, 0.0, 0.0, 0.0, 0.0, 0.0, 0.0, 0.0, 0.0, 0.0, 0.0, 0.0, 0.0, 0.0, 0.0, 0.0, 0.0, 0.0, 0.0, 0.0, 0.0, 0.0, 0.0, 0.0, 0.0, 0.0, 0.0, 0.0, 0.0, 0.0, 0.0, 0.0, 0.0, 0.0, 0.0, 0.0, 0.0, 0.0, 0.0, 0.0, 0.0, 0.0, 0.0, 0.0, 0.0, 0.0, 0.0, 0.0, 0.0, 0.0, 0.0, 0.0, 0.0, 0.0, 0.0, 0.0, 0.0, 0.0, 0.0, 0.0, 0.0, 0.0, 0.0, 0.0, 0.0, 0.0, 0.0, 0.0, 0.0, 0.0, 0.0, 0.0, 0.0, 0.0, 0.0, 0.0, 0.0, 0.0, 0.0, 0.0, 0.0, 0.0, 0.0, 0.0, 0.0, 0.0, 0.0, 0.0, 0.0, 0.0, 0.0, 0.0, 0.0, 0.0, 0.0, 0.0, 0.0, 0.0, 0.0, 0.0, 0.0, 0.0, 0.0, 0.0, 0.0, 0.0, 0.0, 0.0, 0.0, 0.0, 0.0, 0.0, 0.0, 0.0, 0.0, 0.0, 0.0, 0.0, 0.0, 0.0, 0.0, 0.0, 0.0, 0.0, 0.0, 0.0, 0.0, 0.0, 0.0, 0.0, 0.0, 0.0, 0.0, 0.0, 0.0, 0.0, 0.0, 0.0, 0.0, 0.0, 0.0, 0.0, 0.0, 0.0, 0.0, 0.0, 0.0, 0.0, 0.0, 0.0, 0.0, 0.0, 0.0, 0.0, 0.0, 0.0, 0.0, 0.0, 0.0, 0.0, 0.0, 0.0, 0.0, 0.0, 0.0, 0.0, 0.0, 0.0, 0.0, 0.0, 0.0, 0.0, 0.0, 0.0, 0.0, 0.0, 0.0, 0.0, 0.0, 0.0, 0.0, 0.0, 0.0, 0.0, 0.0, 0.0, 0.0, 0.0, 0.0, 0.0, 0.0, 0.0, 0.0, 0.0, 0.0, 0.0, 0.0, 0.0, 0.0, 0.0, 0.0, 0.0, 0.0, 0.0, 0.0, 0.0, 0.0, 0.0, 0.0, 0.0, 0.0, 0.0, 0.0, 0.0, 0.0, 0.0, 0.0, 0.0, 0.0, 0.0, 0.0, 0.0, 0.0, 0.0, 0.0, 0.0, 0.0, 0.0, 0.0, 0.0, 0.0, 0.0, 0.0, 0.0, 0.0, 0.0, 0.0, 0.0, 0.0, 0.0, 0.0, 0.0, 0.0, 0.0, 0.0, 0.0, 0.0, 0.0, 0.0, 0.0, 0.0, 0.0, 0.0, 0.0, 0.0, 0.0, 0.0, 0.0, 0.0, 0.0, 0.0, 0.0, 0.0, 0.0, 0.0, 0.0, 0.0, 0.0, 0.0, 0.0, 0.0, 0.0, 0.0, 0.0, 0.0, 0.0, 0.0, 0.0, 0.0, 0.0, 0.0, 0.0, 0.0, 0.0, 0.0, 0.0, 0.0, 0.0, 0.0, 0.0, 0.0, 0.0, 0.0, 0.0, 0.0])
me_circle_008.materials.append(mat_rust_coarse_01)
me_circle_008.update()
me_circle_009 = bpy.data.meshes.new('Circle.009')
me_circle_009.from_pydata([(-0.008971, 1.275, -0.05085), (-0.2408, 1.252, -0.05085), (-0.4636, 1.184, -0.05085), (-0.669, 1.074, -0.05085), (-0.8491, 0.9267, -0.05085), (-0.9968, 0.7467, -0.05085), (-1.107, 0.5413, -0.05085), (-1.174, 0.3184, -0.05085), (-1.197, 0.0866, -0.05085), (-1.174, -0.1452, -0.05085), (-1.107, -0.3681, -0.05085), (-0.9968, -0.5735, -0.05085), (-0.8491, -0.7535, -0.05085), (-0.669, -0.9012, -0.05085), (-0.4636, -1.011, -0.05085), (-0.2408, -1.079, -0.05085), (-0.008971, -1.101, -0.05085), (0.2228, -1.079, -0.05085), (0.4457, -1.011, -0.05085), (0.6511, -0.9012, -0.05085), (0.8311, -0.7535, -0.05085), (0.9789, -0.5735, -0.05085), (1.089, -0.3681, -0.05085), (1.156, -0.1452, -0.05085), (1.179, 0.0866, -0.05085), (1.156, 0.3184, -0.05085), (1.089, 0.5413, -0.05085), (0.9789, 0.7467, -0.05085), (0.8311, 0.9267, -0.05085), (0.6511, 1.074, -0.05085), (0.4457, 1.184, -0.05085), (0.2228, 1.252, -0.05085), (-0.004442, -1.127, -3.243), (0.2273, -1.104, -3.243), (0.4502, -1.036, -3.243), (0.6556, -0.9266, -3.243), (0.8356, -0.7788, -3.243), (0.9834, -0.5988, -3.243), (1.093, -0.3934, -3.243), (1.161, -0.1705, -3.243), (1.184, 0.06124, -3.243), (1.161, 0.293, -3.243), (1.093, 0.5159, -3.243), (0.9834, 0.7213, -3.243), (0.8356, 0.9013, -3.243), (0.6556, 1.049, -3.243), (0.4502, 1.159, -3.243), (0.2273, 1.226, -3.243), (-0.004442, 1.249, -3.243), (-0.2362, 1.226, -3.243), (-0.4591, 1.159, -3.243), (-0.6645, 1.049, -3.243), (-0.8445, 0.9013, -3.243), (-0.9923, 0.7213, -3.243), (-1.102, 0.5159, -3.243), (-1.17, 0.293, -3.243), (-1.193, 0.06124, -3.243), (-1.17, -0.1705, -3.243), (-1.102, -0.3934, -3.243), (-0.9923, -0.5988, -3.243), (-0.8445, -0.7788, -3.243), (-0.6645, -0.9266, -3.243), (-0.4591, -1.036, -3.243), (-0.2362, -1.104, -3.243)], [], [(1, 2, 3, 4, 5, 6, 7, 8, 9, 10, 11, 12, 13, 14, 15, 16, 17, 18, 19, 20, 21, 22, 23, 24, 25, 26, 27, 28, 29, 30, 31, 0), (33, 34, 35, 36, 37, 38, 39, 40, 41, 42, 43, 44, 45, 46, 47, 48, 49, 50, 51, 52, 53, 54, 55, 56, 57, 58, 59, 60, 61, 62, 63, 32)])
_uv = me_circle_009.uv_layers.new(name='UVMap')
_uv.uv.foreach_set('vector', [0.0, 0.0, 0.0, 0.0, 0.0, 0.0, 0.0, 0.0, 0.0, 0.0, 0.0, 0.0, 0.0, 0.0, 0.0, 0.0, 0.0, 0.0, 0.0, 0.0, 0.0, 0.0, 0.0, 0.0, 0.0, 0.0, 0.0, 0.0, 0.0, 0.0, 0.0, 0.0, 0.0, 0.0, 0.0, 0.0, 0.0, 0.0, 0.0, 0.0, 0.0, 0.0, 0.0, 0.0, 0.0, 0.0, 0.0, 0.0, 0.0, 0.0, 0.0, 0.0, 0.0, 0.0, 0.0, 0.0, 0.0, 0.0, 0.0, 0.0, 0.0, 0.0, 0.0, 0.0, 0.0, 0.0, 0.0, 0.0, 0.0, 0.0, 0.0, 0.0, 0.0, 0.0, 0.0, 0.0, 0.0, 0.0, 0.0, 0.0, 0.0, 0.0, 0.0, 0.0, 0.0, 0.0, 0.0, 0.0, 0.0, 0.0, 0.0, 0.0, 0.0, 0.0, 0.0, 0.0, 0.0, 0.0, 0.0, 0.0, 0.0, 0.0, 0.0, 0.0, 0.0, 0.0, 0.0, 0.0, 0.0, 0.0, 0.0, 0.0, 0.0, 0.0, 0.0, 0.0, 0.0, 0.0, 0.0, 0.0, 0.0, 0.0, 0.0, 0.0, 0.0, 0.0, 0.0, 0.0])
me_circle_009.materials.append(mat_wood_cabinet_worn_long)
me_circle_009.update()
me_circle_010 = bpy.data.meshes.new('Circle.010')
me_circle_010.from_pydata([(0.0, 1.0, 0.0), (-0.1951, 0.9808, 0.0), (-0.3827, 0.9239, 0.0), (-0.5556, 0.8315, 0.0), (-0.7071, 0.7071, 0.0), (-0.8315, 0.5556, 0.0), (-0.9239, 0.3827, 0.0), (-0.9808, 0.1951, 0.0), (-1.0, 0.0, 0.0), (-0.9808, -0.1951, 0.0), (-0.9239, -0.3827, 0.0), (-0.8315, -0.5556, 0.0), (-0.7071, -0.7071, 0.0), (-0.5556, -0.8315, 0.0), (-0.3827, -0.9239, 0.0), (-0.1951, -0.9808, 0.0), (0.0, -1.0, 0.0), (0.1951, -0.9808, 0.0), (0.3827, -0.9239, 0.0), (0.5556, -0.8315, 0.0), (0.7071, -0.7071, 0.0), (0.8315, -0.5556, 0.0), (0.9239, -0.3827, 0.0), (0.9808, -0.1951, 0.0), (1.0, 0.0, 0.0), (0.9808, 0.1951, 0.0), (0.9239, 0.3827, 0.0), (0.8315, 0.5556, 0.0), (0.7071, 0.7071, 0.0), (0.5556, 0.8315, 0.0), (0.3827, 0.9239, 0.0), (0.1951, 0.9808, 0.0)], [(1, 0), (2, 1), (3, 2), (4, 3), (5, 4), (6, 5), (7, 6), (8, 7), (9, 8), (10, 9), (11, 10), (12, 11), (13, 12), (14, 13), (15, 14), (16, 15), (17, 16), (18, 17), (19, 18), (20, 19), (21, 20), (22, 21), (23, 22), (24, 23), (25, 24), (26, 25), (27, 26), (28, 27), (29, 28), (30, 29), (31, 30), (0, 31)], [])
_uv = me_circle_010.uv_layers.new(name='UVMap')
_uv.uv.foreach_set('vector', [])
me_circle_010.update()

# ---- objects
ob_light = bpy.data.objects.new('Light', light_light)
ob_cylinder = bpy.data.objects.new('Cylinder', me_cylinder_001)
ob_circle = bpy.data.objects.new('Circle', me_circle_004)
ob_circle_001 = bpy.data.objects.new('Circle.001', me_circle_008)
ob_circle_002 = bpy.data.objects.new('Circle.002', me_circle_009)
ob_area = bpy.data.objects.new('Area', light_area)
ob_area_001 = bpy.data.objects.new('Area.001', light_area_001)
ob_area_002 = bpy.data.objects.new('Area.002', light_area_002)
ob_area_003 = bpy.data.objects.new('Area.003', light_area_003)
ob_area_004 = bpy.data.objects.new('Area.004', light_area_004)
ob_circle_003 = bpy.data.objects.new('Circle.003', me_circle_010)
ob_camera = bpy.data.objects.new('Camera', cam_camera_010)
ob_area_005 = bpy.data.objects.new('Area.005', light_area_006)

# ---- transforms, parenting, visibility, modifiers, constraints
ob_light.location = (4.076, 1.005, 5.904)
ob_light.rotation_euler = (0.6503, 0.05522, 1.866)
ob_light.lock_rotations_4d = False
ob_light.empty_display_type = 'ARROWS'
ob_light.color = (0.0, 0.0, 0.0, 0.0)
ob_light.lineart.crease_threshold = 0.0
ob_cylinder.location = (0.0, 0.0, 0.0)
ob_cylinder.scale = (1.0, 1.0, 1.464)
_m = ob_cylinder.modifiers.new('Solidify', 'SOLIDIFY')
_m.thickness = -0.15
_m.offset = -0.5
_m = ob_cylinder.modifiers.new('Bevel', 'BEVEL')
_m.width = 0.02
_m.width_pct = 0.02
_m.segments = 2
_m = ob_cylinder.modifiers.new('Subdivision', 'SUBSURF')
ob_circle.location = (0.006409, 0.03834, -2.325)
_m = ob_circle.modifiers.new('Subdivision', 'SUBSURF')
_m.levels = 0
ob_circle_001.location = (-0.1083, 0.01309, 2.253)
ob_circle_001.rotation_euler = (-0.0, 3.142, -0.0)
_m = ob_circle_001.modifiers.new('Subdivision', 'SUBSURF')
_m.levels = 0
ob_circle_002.location = (-0.03541, -0.07741, 1.682)
ob_area.location = (0.5703, -0.3975, 7.727)
ob_area_001.location = (0.5703, -0.3975, 7.727)
ob_area_001.rotation_euler = (0.1175, 0.2687, 0.01029)
ob_area_002.location = (0.5703, -0.3975, 7.727)
ob_area_003.location = (5.228, 7.655, 8.163)
ob_area_003.rotation_euler = (-0.7984, 0.4459, -0.2522)
ob_area_004.location = (-6.883, -10.14, 7.256)
ob_area_004.rotation_euler = (0.9598, -0.4121, -0.07999)
ob_circle_003.location = (-0.05209, -0.01601, 1.643)
ob_camera.location = (-7.038, 3.454, 2.694)
ob_camera.rotation_euler = (1.381, 9.311e-08, -2.008)
ob_area_005.location = (-11.91, 0.8293, 2.576)
ob_area_005.rotation_euler = (1.322, -0.9185, -1.456)

# ---- collection membership
col_collection.objects.link(ob_light)
col_collection.objects.link(ob_cylinder)
col_collection.objects.link(ob_circle)
col_collection.objects.link(ob_circle_001)
col_collection.objects.link(ob_circle_002)
col_collection.objects.link(ob_area)
col_collection.objects.link(ob_area_001)
col_collection.objects.link(ob_area_002)
col_collection.objects.link(ob_area_003)
col_collection.objects.link(ob_area_004)
col_collection.objects.link(ob_circle_003)
col_collection.objects.link(ob_camera)
col_collection.objects.link(ob_area_005)

# ---- scene / render settings (as saved in the file)
scene.camera = ob_camera
scene.frame_start = 1; scene.frame_end = 250; scene.frame_set(1)
scene.render.engine = 'CYCLES'
scene.cycles.samples = 55
bpy.context.view_layer.update()
